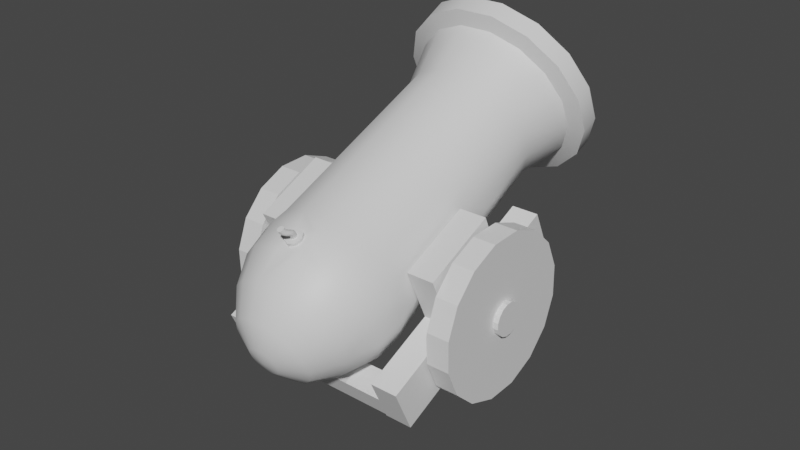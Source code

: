 # Source: Cannon.blend  (saved by Blender 2.90.8; exported with 4.5.12 LTS)
import bpy
from mathutils import Matrix  # noqa: F401  (used for matrix-valued properties, if any)

bpy.ops.wm.read_factory_settings(use_empty=True)
scene = bpy.context.scene
scene.name = 'Scene'

# ---- collections
col_collection = bpy.data.collections.new('Collection'); scene.collection.children.link(col_collection)

# ---- materials (node trees are filled in below, after node groups)
mat_metal = bpy.data.materials.new('Metal')
mat_metal.use_transparent_shadow = False
mat_whick = bpy.data.materials.new('Whick')
mat_whick.use_transparent_shadow = False
mat_wood = bpy.data.materials.new('Wood')
mat_wood.use_transparent_shadow = False

# ---- node groups
ng_auto_smooth = bpy.data.node_groups.new('Auto Smooth', 'GeometryNodeTree')
_s = ng_auto_smooth.interface.new_socket(name='Geometry', in_out='OUTPUT', socket_type='NodeSocketGeometry')
_s = ng_auto_smooth.interface.new_socket(name='Geometry', in_out='INPUT', socket_type='NodeSocketGeometry')
_s = ng_auto_smooth.interface.new_socket(name='Angle', in_out='INPUT', socket_type='NodeSocketFloat')
_s.subtype = 'ANGLE'
_s.min_value = 0.0
_s.max_value = 3.142
ng_auto_smooth.is_modifier = True
_N = ng_auto_smooth.nodes; _L = ng_auto_smooth.links
n0 = _N.new('NodeGroupOutput'); n0.name = 'Group Output'; n0.location = (480, -100)
n1 = _N.new('NodeGroupInput'); n1.name = 'Group Input'; n1.location = (-420, -300)
n2 = _N.new('NodeGroupInput'); n2.name = 'Group Input.001'; n2.location = (-60, -100)
n3 = _N.new('GeometryNodeSetShadeSmooth'); n3.name = 'Set Shade Smooth'; n3.location = (120, -100)
n3.domain = 'EDGE'
n4 = _N.new('GeometryNodeSetShadeSmooth'); n4.name = 'Set Shade Smooth.001'; n4.location = (300, -100)
n5 = _N.new('GeometryNodeInputMeshEdgeAngle'); n5.name = 'Edge Angle'; n5.location = (-420, -220)
n6 = _N.new('GeometryNodeInputEdgeSmooth'); n6.name = 'Is Edge Smooth'; n6.location = (-60, -160)
n7 = _N.new('GeometryNodeInputShadeSmooth'); n7.name = 'Is Face Smooth'; n7.location = (-240, -340)
n8 = _N.new('FunctionNodeBooleanMath'); n8.name = 'Boolean Math'; n8.location = (-60, -220)
n9 = _N.new('FunctionNodeCompare'); n9.name = 'Compare'; n9.location = (-240, -180)
n9.operation = 'LESS_EQUAL'
_L.new(n5.outputs[0], n9.inputs[0])
_L.new(n4.outputs[0], n0.inputs[0])
_L.new(n1.outputs[1], n9.inputs[1])
_L.new(n9.outputs[0], n8.inputs[0])
_L.new(n7.outputs[0], n8.inputs[1])
_L.new(n2.outputs[0], n3.inputs[0])
_L.new(n6.outputs[0], n3.inputs[1])
_L.new(n3.outputs[0], n4.inputs[0])
_L.new(n8.outputs[0], n3.inputs[2])
n0.is_active_output = True

# ---- material node trees
mat_metal.use_nodes = True; mat_metal.node_tree.nodes.clear()
_N = mat_metal.node_tree.nodes; _L = mat_metal.node_tree.links
n0 = _N.new('ShaderNodeBsdfPrincipled'); n0.name = 'Principled BSDF'; n0.location = (10, 300)
n0.distribution = 'GGX'
n0.subsurface_method = 'BURLEY'
n0.inputs[3].default_value = 1.45
n0.inputs[27].default_value = (0.0, 0.0, 0.0, 1.0)
n0.inputs[28].default_value = 1.0
n1 = _N.new('ShaderNodeOutputMaterial'); n1.name = 'Material Output'; n1.location = (300, 300)
_L.new(n0.outputs[0], n1.inputs[0])
n1.is_active_output = True
mat_whick.use_nodes = True; mat_whick.node_tree.nodes.clear()
_N = mat_whick.node_tree.nodes; _L = mat_whick.node_tree.links
n0 = _N.new('ShaderNodeBsdfPrincipled'); n0.name = 'Principled BSDF'; n0.location = (10, 300)
n0.distribution = 'GGX'
n0.subsurface_method = 'BURLEY'
n0.inputs[3].default_value = 1.45
n0.inputs[27].default_value = (0.0, 0.0, 0.0, 1.0)
n0.inputs[28].default_value = 1.0
n1 = _N.new('ShaderNodeOutputMaterial'); n1.name = 'Material Output'; n1.location = (300, 300)
_L.new(n0.outputs[0], n1.inputs[0])
n1.is_active_output = True
mat_wood.use_nodes = True; mat_wood.node_tree.nodes.clear()
_N = mat_wood.node_tree.nodes; _L = mat_wood.node_tree.links
n0 = _N.new('ShaderNodeBsdfPrincipled'); n0.name = 'Principled BSDF'; n0.location = (10, 300)
n0.distribution = 'GGX'
n0.subsurface_method = 'BURLEY'
n0.inputs[3].default_value = 1.45
n0.inputs[27].default_value = (0.0, 0.0, 0.0, 1.0)
n0.inputs[28].default_value = 1.0
n1 = _N.new('ShaderNodeOutputMaterial'); n1.name = 'Material Output'; n1.location = (300, 300)
_L.new(n0.outputs[0], n1.inputs[0])
n1.is_active_output = True

# ---- world
world_world = bpy.data.worlds.new('World'); scene.world = world_world
world_world.use_nodes = True; world_world.node_tree.nodes.clear()
_N = world_world.node_tree.nodes; _L = world_world.node_tree.links
n0 = _N.new('ShaderNodeOutputWorld'); n0.name = 'World Output'; n0.location = (300, 300)
n1 = _N.new('ShaderNodeBackground'); n1.name = 'Background'; n1.location = (10, 300)
n1.inputs[0].default_value = (0.05088, 0.05088, 0.05088, 1.0)
_L.new(n1.outputs[0], n0.inputs[0])
n0.is_active_output = True
world_world.color = (0.05088, 0.05088, 0.05088)
world_world.use_sun_shadow = False
world_world.sun_shadow_jitter_overblur = 0.0

# ---- meshes
me_circle_005 = bpy.data.meshes.new('Circle.005')
me_circle_005.from_pydata([(-0.1957, 3.181, 1.542), (-0.5561, 3.032, 1.542), (-0.832, 2.756, 1.542), (-0.9814, 2.395, 1.542), (-0.9814, 2.005, 1.542), (-0.832, 1.645, 1.542), (-0.5561, 1.369, 1.542), (-0.1957, 1.219, 1.542), (0.1945, 1.219, 1.542), (0.555, 1.369, 1.542), (0.8309, 1.645, 1.542), (0.9802, 2.005, 1.542), (0.9802, 2.395, 1.542), (0.8309, 2.756, 1.542), (0.555, 3.032, 1.542), (0.1945, 3.181, 1.542), (-0.1315, 2.858, 1.956), (-0.3735, 2.758, 1.956), (-0.5587, 2.573, 1.956), (-0.6589, 2.331, 1.956), (-0.6589, 2.069, 1.956), (-0.5587, 1.827, 1.956), (-0.3735, 1.642, 1.956), (-0.1315, 1.542, 1.956), (0.1304, 1.542, 1.956), (0.3723, 1.642, 1.956), (0.5575, 1.827, 1.956), (0.6578, 2.069, 1.956), (0.6578, 2.331, 1.956), (0.5575, 2.573, 1.956), (0.3723, 2.758, 1.956), (0.1304, 2.858, 1.956), (-0.05152, 2.456, 2.153), (-0.1457, 2.417, 2.153), (-0.2177, 2.345, 2.153), (-0.2567, 2.251, 2.153), (-0.2567, 2.149, 2.153), (-0.2177, 2.055, 2.153), (-0.1457, 1.983, 2.153), (-0.05152, 1.944, 2.153), (0.05038, 1.944, 2.153), (0.1445, 1.983, 2.153), (0.2166, 2.055, 2.153), (0.2556, 2.149, 2.153), (0.2556, 2.251, 2.153), (0.2166, 2.345, 2.153), (0.1445, 2.417, 2.153), (0.05038, 2.456, 2.153), (-0.0005707, 2.2, 2.185), (-0.3243, 0.5724, -4.086), (-0.2236, 1.079, -2.912), (-0.2451, 0.9709, 0.58), (-0.2451, 3.429, 0.58), (-0.2236, 3.321, -2.912), (-0.3243, 3.828, -4.086), (0.9215, 3.58, -4.086), (0.6345, 3.151, -2.912), (0.6957, 3.242, 0.58), (-0.9226, 3.58, -4.086), (-0.6356, 3.151, -2.912), (-0.6969, 3.242, 0.58), (0.3232, 0.5724, -4.086), (0.2224, 1.079, -2.912), (0.2439, 0.9709, 0.58), (0.3232, 3.828, -4.086), (0.2224, 3.321, -2.912), (0.2439, 3.429, 0.58), (-1.38, 3.122, -4.086), (-0.951, 2.835, -2.912), (-1.043, 2.896, 0.58), (0.9215, 0.8202, -4.086), (0.6345, 1.25, -2.912), (0.6957, 1.158, 0.58), (-1.628, 2.524, -4.086), (-1.122, 2.423, -2.912), (-1.23, 2.445, 0.58), (1.379, 1.278, -4.086), (0.9499, 1.565, -2.912), (1.042, 1.504, 0.58), (-1.628, 1.876, -4.086), (-1.122, 1.977, -2.912), (-1.23, 1.956, 0.58), (1.627, 1.876, -4.086), (1.121, 1.977, -2.912), (1.229, 1.956, 0.58), (-1.38, 1.278, -4.086), (-0.951, 1.565, -2.912), (-1.043, 1.504, 0.58), (1.627, 2.524, -4.086), (1.121, 2.423, -2.912), (1.229, 2.445, 0.58), (-0.9226, 0.8202, -4.086), (-0.6356, 1.25, -2.912), (-0.6969, 1.158, 0.58), (1.379, 3.122, -4.086), (0.9499, 2.835, -2.912), (1.041, 2.896, 0.58), (-0.2602, 0.8946, -4.086), (-0.2602, 3.506, -4.086), (0.7389, 3.307, -4.086), (-0.7401, 3.307, -4.086), (0.2591, 0.8946, -4.086), (0.2591, 3.506, -4.086), (-1.107, 2.94, -4.086), (0.7389, 1.093, -4.086), (-1.306, 2.46, -4.086), (1.106, 1.461, -4.086), (-1.306, 1.94, -4.086), (1.305, 1.94, -4.086), (-1.107, 1.461, -4.086), (1.305, 2.46, -4.086), (-0.7401, 1.093, -4.086), (1.106, 2.94, -4.086), (-0.2497, 0.9478, -3.835), (-0.2497, 3.452, -3.835), (0.7088, 3.262, -3.835), (-0.7099, 3.262, -3.835), (0.2485, 0.9478, -3.835), (0.2485, 3.452, -3.835), (-1.062, 2.909, -3.835), (0.7088, 1.138, -3.835), (-1.253, 2.449, -3.835), (1.061, 1.491, -3.835), (-1.253, 1.951, -3.835), (1.252, 1.951, -3.835), (-1.062, 1.491, -3.835), (1.252, 2.449, -3.835), (-0.7099, 1.138, -3.835), (1.061, 2.909, -3.835), (-0.2392, 1.0, 0.3458), (-0.2392, 3.4, 0.3458), (0.6791, 3.217, 0.3458), (-0.6802, 3.217, 0.3458), (0.2381, 1.0, 0.3458), (0.2381, 3.4, 0.3458), (-1.018, 2.88, 0.3458), (0.6791, 1.183, 0.3458), (-1.2, 2.439, 0.3458), (1.017, 1.52, 0.3458), (-1.2, 1.961, 0.3458), (1.199, 1.961, 0.3458), (-1.018, 1.52, 0.3458), (1.199, 2.439, 0.3458), (-0.6802, 1.183, 0.3458), (1.017, 2.88, 0.3458), (-0.2364, 1.014, 1.061), (0.6711, 3.205, 1.061), (-0.6722, 3.205, 1.061), (0.2353, 1.014, 1.061), (0.2353, 3.386, 1.061), (-1.006, 2.872, 1.061), (0.6711, 1.195, 1.061), (-1.186, 2.436, 1.061), (1.005, 1.528, 1.061), (-1.186, 1.964, 1.061), (1.185, 1.964, 1.061), (-1.006, 1.528, 1.061), (1.185, 2.436, 1.061), (-0.6722, 1.195, 1.061), (1.005, 2.872, 1.061), (-0.2364, 3.386, 1.061), (-0.3226, 0.5809, -3.774), (-0.3226, 3.819, -3.774), (0.9166, 3.573, -3.774), (-0.9177, 3.573, -3.774), (0.3215, 0.5809, -3.774), (0.3215, 3.819, -3.774), (-1.373, 3.117, -3.774), (0.9166, 0.8274, -3.774), (-1.62, 2.522, -3.774), (1.372, 1.283, -3.774), (-1.62, 1.878, -3.774), (1.619, 1.878, -3.774), (-1.373, 1.283, -3.774), (1.619, 2.522, -3.774), (-0.9177, 0.8274, -3.774), (1.372, 3.117, -3.774), (-0.2716, 0.8377, -3.707), (0.7712, 3.355, -3.707), (-0.7723, 3.355, -3.707), (0.2704, 0.8377, -3.707), (0.2704, 3.563, -3.707), (-1.156, 2.972, -3.707), (0.7712, 1.045, -3.707), (-1.363, 2.471, -3.707), (1.154, 1.428, -3.707), (-1.363, 1.929, -3.707), (1.362, 1.929, -3.707), (-1.156, 1.428, -3.707), (1.362, 2.471, -3.707), (-0.7723, 1.045, -3.707), (1.154, 2.972, -3.707), (-0.2716, 3.563, -3.707), (-0.0005702, 1.219, 1.542), (-0.0005703, 1.542, 1.956), (-0.0005705, 1.944, 2.153), (-0.0005702, 0.5724, -4.086), (-0.0005703, 1.079, -2.912), (-0.0005701, 0.9709, 0.58), (-0.0005703, 0.8946, -4.086), (-0.0005705, 0.9478, -3.835), (-0.0005701, 1.0, 0.3458), (-0.0005701, 1.014, 1.061), (-0.0005702, 0.5809, -3.774), (-0.0005703, 0.8377, -3.707), (0.8845, 2.779, -2.964), (1.043, 2.396, -2.964), (-0.5919, 1.303, -2.964), (-0.8856, 1.596, -2.964), (1.043, 1.98, -2.964), (-1.045, 1.98, -2.964), (0.8845, 1.596, -2.964), (-1.045, 2.396, -2.964), (0.5908, 1.303, -2.964), (-0.8856, 2.779, -2.964), (-0.2082, 3.232, -2.964), (0.2071, 3.232, -2.964), (0.2071, 1.144, -2.964), (-0.5919, 3.073, -2.964), (0.5908, 3.073, -2.964), (-0.0005706, 1.144, -2.964), (-0.2082, 1.144, -2.964), (0.8845, 2.779, 0.7888), (1.043, 2.395, 0.7888), (-0.5919, 1.303, 0.7888), (-0.8856, 1.596, 0.7888), (1.043, 1.98, 0.7888), (-1.045, 1.98, 0.7888), (0.8845, 1.596, 0.7888), (-1.045, 2.395, 0.7888), (0.5908, 1.303, 0.7888), (-0.8856, 2.779, 0.7888), (-0.2082, 3.232, 0.7888), (0.2071, 3.232, 0.7888), (0.2071, 1.144, 0.7888), (-0.5919, 3.073, 0.7888), (0.5908, 3.073, 0.7888), (-0.0005692, 1.144, 0.7888), (-0.2082, 1.144, 0.7888), (0.699, 2.642, 1.032), (0.8247, 2.339, 1.032), (-0.468, 1.475, 1.032), (-0.7002, 1.708, 1.032), (0.8247, 2.011, 1.032), (-0.8258, 2.011, 1.032), (0.699, 1.708, 1.032), (-0.8258, 2.339, 1.032), (0.4669, 1.475, 1.032), (-0.7002, 2.642, 1.032), (-0.1647, 3.0, 1.032), (0.1636, 3.0, 1.032), (0.1636, 1.35, 1.032), (-0.468, 2.875, 1.032), (0.4669, 2.875, 1.032), (-0.0005693, 1.35, 1.032), (-0.1647, 1.35, 1.032), (0.3845, 2.41, 1.356), (0.4537, 2.244, 1.356), (-0.2579, 1.768, 1.356), (-0.3856, 1.896, 1.356), (0.4537, 2.063, 1.356), (-0.4548, 2.063, 1.356), (0.3845, 1.896, 1.356), (-0.4548, 2.244, 1.356), (0.2567, 1.768, 1.356), (-0.3856, 2.41, 1.356), (-0.09092, 2.607, 1.356), (0.08978, 2.607, 1.356), (0.08978, 1.699, 1.356), (-0.2579, 2.538, 1.356), (0.2567, 2.538, 1.356), (-0.0005695, 1.699, 1.356), (-0.09092, 1.699, 1.356), (-0.0005697, 2.126, 1.733), (-0.2408, 3.408, 0.8206), (-0.0005715, 3.429, 0.58), (0.2396, 3.408, 0.8206), (-0.0005714, 3.386, 1.061), (-0.01405, 3.559, 0.7994), (-0.2429, 3.418, 0.7003), (0.1217, 3.429, 0.58), (0.2374, 3.397, 0.9409), (0.1174, 3.386, 1.061), (-0.2386, 3.397, 0.9409), (-0.1228, 3.429, 0.58), (0.2418, 3.418, 0.7003), (-0.1185, 3.386, 1.061), (-0.001146, 3.394, 0.9654), (3.096e-06, 3.421, 0.6758), (0.1448, 3.408, 0.8212), (-0.146, 3.408, 0.82), (-0.103, 3.417, 0.7178), (0.1026, 3.417, 0.7186), (0.1018, 3.398, 0.9234), (-0.1038, 3.398, 0.9226), (3.096e-06, 3.47, 0.6758), (-0.03106, 3.515, 0.7865), (-0.146, 3.457, 0.82), (-0.001176, 3.444, 0.9657), (0.1448, 3.457, 0.8212), (-0.103, 3.466, 0.7178), (0.1026, 3.466, 0.7186), (0.1019, 3.447, 0.9238), (-0.1037, 3.447, 0.9226), (0.007769, 3.517, 0.7725), (0.0258, 3.561, 0.7898), (0.04163, 3.595, 0.8191), (0.04858, 3.625, 0.8529), (0.04635, 3.656, 0.8838), (0.03961, 3.693, 0.9061), (-0.05535, 3.457, 0.8208), (-0.0003545, 3.462, 0.7663), (-0.0005317, 3.452, 0.8756), (0.05443, 3.457, 0.8213), (-0.03923, 3.46, 0.7821), (0.0384, 3.46, 0.7824), (0.03835, 3.453, 0.86), (-0.03928, 3.453, 0.8595), (-0.04169, 3.738, 0.9196), (0.03565, 3.743, 0.915), (-0.03679, 3.733, 0.9969), (0.04055, 3.738, 0.9923), (-0.004038, 3.742, 0.9013), (0.05411, 3.742, 0.9527), (0.002895, 3.735, 1.011), (-0.05526, 3.735, 0.9592), (0.0003736, 3.593, 0.8229), (0.006652, 3.623, 0.8506), (0.005089, 3.654, 0.876), (-0.0006538, 3.692, 0.8942), (0.05976, 3.692, 0.9429), (0.0701, 3.655, 0.9185), (0.07665, 3.623, 0.8841), (0.07444, 3.593, 0.8463), (0.06255, 3.559, 0.8123), (0.0465, 3.515, 0.7906), (-0.04921, 3.685, 0.9544), (-0.03717, 3.647, 0.9408), (-0.02617, 3.615, 0.92), (-0.02102, 3.583, 0.8966), (-0.02378, 3.549, 0.8755), (-0.03265, 3.506, 0.8635), (0.005008, 3.505, 0.8819), (0.01119, 3.548, 0.8983), (0.01016, 3.583, 0.9238), (0.001298, 3.615, 0.9515), (-0.01341, 3.646, 0.9754), (-0.02905, 3.683, 0.9912), (0.04473, 3.506, 0.8696), (0.05219, 3.549, 0.8915), (0.05213, 3.584, 0.9226), (0.04316, 3.615, 0.9549), (0.02784, 3.647, 0.9832), (0.01121, 3.685, 1.003), (-0.0473, 3.51, 0.8243), (-0.0337, 3.553, 0.835), (-0.02431, 3.587, 0.855), (-0.02315, 3.619, 0.8782), (-0.0295, 3.65, 0.8996), (-0.03744, 3.688, 0.9142), (0.048, 3.688, 0.9831), (0.06244, 3.651, 0.9596), (0.07491, 3.619, 0.9276), (0.07953, 3.587, 0.8907), (0.07412, 3.553, 0.8558), (0.06226, 3.511, 0.8316), (-2.08, 1.475, -1.832), (-2.08, 1.961, -1.633), (-2.08, 2.334, -1.264), (-2.08, 2.537, -0.7791), (-2.08, 2.539, -0.2537), (-2.08, 2.34, 0.2325), (-2.08, 1.971, 0.6055), (-2.08, 1.486, 0.8087), (-2.08, 0.9609, 0.811), (-2.08, 0.4747, 0.6121), (-2.08, 0.1016, 0.2422), (-2.08, -0.1016, -0.2422), (-2.08, -0.1039, -0.7675), (-2.08, 0.09505, -1.254), (-2.08, 0.4649, -1.627), (-2.08, 0.9493, -1.83), (-1.701, 1.475, -1.832), (-1.701, 1.961, -1.633), (-1.701, 2.334, -1.264), (-1.701, 2.537, -0.7791), (-1.701, 2.539, -0.2537), (-1.701, 2.34, 0.2325), (-1.701, 1.971, 0.6055), (-1.701, 1.486, 0.8087), (-1.701, 0.9609, 0.811), (-1.701, 0.4747, 0.6121), (-1.701, 0.1016, 0.2422), (-1.701, -0.1016, -0.2422), (-1.701, -0.1039, -0.7675), (-1.701, 0.09505, -1.254), (-1.701, 0.4649, -1.627), (-1.701, 0.9493, -1.83), (-2.08, 1.271, -0.7834), (-2.08, 1.371, -0.7423), (-2.08, 1.448, -0.666), (-2.08, 1.49, -0.566), (-2.08, 1.49, -0.4576), (-2.08, 1.449, -0.3573), (-2.08, 1.373, -0.2803), (-2.08, 1.273, -0.2384), (-2.08, 1.165, -0.2379), (-2.08, 1.064, -0.279), (-2.08, 0.9874, -0.3553), (-2.08, 0.9455, -0.4553), (-2.08, 0.945, -0.5637), (-2.08, 0.9861, -0.664), (-2.08, 1.062, -0.741), (-2.08, 1.162, -0.7829), (-2.17, 1.162, -0.7829), (-2.17, 1.062, -0.741), (-2.17, 0.9861, -0.664), (-2.17, 0.945, -0.5637), (-2.17, 0.9455, -0.4553), (-2.17, 0.9874, -0.3553), (-2.17, 1.064, -0.279), (-2.17, 1.165, -0.2379), (-2.17, 1.273, -0.2384), (-2.17, 1.373, -0.2803), (-2.17, 1.449, -0.3573), (-2.17, 1.49, -0.4576), (-2.17, 1.49, -0.566), (-2.17, 1.448, -0.666), (-2.17, 1.371, -0.7423), (-2.17, 1.271, -0.7834), (-1.211, 0.7567, -2.201), (-1.661, 0.7567, -2.201), (-1.661, 0.7567, 1.479), (-1.211, 0.7567, 1.479), (-1.661, 1.548, -2.201), (-1.211, 1.548, -2.201), (-1.211, 1.548, 1.479), (-1.661, 1.548, 1.479), (-1.211, 0.7567, -1.15), (-1.211, 0.7567, 0.1642), (-1.661, 0.7567, 0.1642), (-1.661, 0.7567, -1.15), (-1.661, 1.548, -1.15), (-1.661, 1.548, 0.1642), (-1.211, 1.548, 0.1642), (-1.211, 1.548, -1.15), (-1.661, 2.542, -1.15), (-1.661, 2.542, 0.1642), (-1.211, 2.542, 0.1642), (-1.211, 2.542, -1.15), (-1.233, 0.7639, 1.035), (-1.22, 0.7639, 1.468), (-1.22, 1.134, 1.468), (-1.233, 1.134, 1.035), (-0.5581, 1.134, 1.035), (-0.5526, 1.134, 1.468), (-0.5526, 0.7639, 1.468), (-0.5581, 0.7639, 1.035), (-0.2419, 1.134, 1.468), (-0.244, 0.7639, 1.035), (-0.244, 0.9976, 1.035), (-0.2419, 0.7639, 1.468), (2.08, 1.475, -1.832), (2.08, 1.961, -1.633), (2.08, 2.334, -1.264), (2.08, 2.537, -0.7791), (2.08, 2.539, -0.2537), (2.08, 2.34, 0.2325), (2.08, 1.971, 0.6055), (2.08, 1.486, 0.8087), (2.08, 0.9609, 0.811), (2.08, 0.4747, 0.6121), (2.08, 0.1016, 0.2422), (2.08, -0.1016, -0.2422), (2.08, -0.1039, -0.7675), (2.08, 0.09505, -1.254), (2.08, 0.4649, -1.627), (2.08, 0.9493, -1.83), (1.701, 1.475, -1.832), (1.701, 1.961, -1.633), (1.701, 2.334, -1.264), (1.701, 2.537, -0.7791), (1.701, 2.539, -0.2537), (1.701, 2.34, 0.2325), (1.701, 1.971, 0.6055), (1.701, 1.486, 0.8087), (1.701, 0.9609, 0.811), (1.701, 0.4747, 0.6121), (1.701, 0.1016, 0.2422), (1.701, -0.1016, -0.2422), (1.701, -0.1039, -0.7675), (1.701, 0.09505, -1.254), (1.701, 0.4649, -1.627), (1.701, 0.9493, -1.83), (2.08, 1.271, -0.7834), (2.08, 1.371, -0.7423), (2.08, 1.448, -0.666), (2.08, 1.49, -0.566), (2.08, 1.49, -0.4576), (2.08, 1.449, -0.3573), (2.08, 1.373, -0.2803), (2.08, 1.273, -0.2384), (2.08, 1.165, -0.2379), (2.08, 1.064, -0.279), (2.08, 0.9874, -0.3553), (2.08, 0.9455, -0.4553), (2.08, 0.945, -0.5637), (2.08, 0.9861, -0.664), (2.08, 1.062, -0.741), (2.08, 1.162, -0.7829), (2.17, 1.162, -0.7829), (2.17, 1.062, -0.741), (2.17, 0.9861, -0.664), (2.17, 0.945, -0.5637), (2.17, 0.9455, -0.4553), (2.17, 0.9874, -0.3553), (2.17, 1.064, -0.279), (2.17, 1.165, -0.2379), (2.17, 1.273, -0.2384), (2.17, 1.373, -0.2803), (2.17, 1.449, -0.3573), (2.17, 1.49, -0.4576), (2.17, 1.49, -0.566), (2.17, 1.448, -0.666), (2.17, 1.371, -0.7423), (2.17, 1.271, -0.7834), (1.211, 0.7567, -2.201), (1.661, 0.7567, -2.201), (1.661, 0.7567, 1.479), (1.211, 0.7567, 1.479), (1.661, 1.548, -2.201), (1.211, 1.548, -2.201), (1.211, 1.548, 1.479), (1.661, 1.548, 1.479), (1.211, 0.7567, -1.15), (1.211, 0.7567, 0.1642), (1.661, 0.7567, 0.1642), (1.661, 0.7567, -1.15), (1.661, 1.548, -1.15), (1.661, 1.548, 0.1642), (1.211, 1.548, 0.1642), (1.211, 1.548, -1.15), (1.661, 2.542, -1.15), (1.661, 2.542, 0.1642), (1.211, 2.542, 0.1642), (1.211, 2.542, -1.15), (2.992e-08, 0.7639, 1.468), (2.992e-08, 1.134, 1.468), (2.992e-08, 0.7639, 1.035), (2.992e-08, 0.9976, 1.035), (1.233, 0.7639, 1.035), (1.22, 0.7639, 1.468), (1.22, 1.134, 1.468), (1.233, 1.134, 1.035), (0.5581, 1.134, 1.035), (0.5526, 1.134, 1.468), (0.5526, 0.7639, 1.468), (0.5581, 0.7639, 1.035), (0.2419, 1.134, 1.468), (0.244, 0.7639, 1.035), (0.244, 0.9976, 1.035), (0.2419, 0.7639, 1.468)], [], [(159, 146, 14, 13), (202, 193, 7, 145), (175, 161, 177, 190), (149, 15, 14, 146), (150, 2, 1, 147), (151, 9, 8, 148), (160, 0, 15, 149, 282, 277, 286), (152, 3, 2, 150), (153, 10, 9, 151), (154, 4, 3, 152), (155, 11, 10, 153), (156, 5, 4, 154), (157, 12, 11, 155), (158, 6, 5, 156), (159, 13, 12, 157), (10, 11, 27, 26), (4, 5, 21, 20), (11, 12, 28, 27), (5, 6, 22, 21), (12, 13, 29, 28), (6, 7, 23, 22), (15, 0, 16, 31), (13, 14, 30, 29), (0, 1, 17, 16), (193, 8, 24, 194), (14, 15, 31, 30), (1, 2, 18, 17), (8, 9, 25, 24), (2, 3, 19, 18), (9, 10, 26, 25), (3, 4, 20, 19), (28, 29, 45, 44), (21, 22, 38, 37), (22, 23, 39, 38), (31, 16, 32, 47), (29, 30, 46, 45), (16, 17, 33, 32), (194, 24, 40, 195), (30, 31, 47, 46), (17, 18, 34, 33), (24, 25, 41, 40), (18, 19, 35, 34), (25, 26, 42, 41), (19, 20, 36, 35), (26, 27, 43, 42), (20, 21, 37, 36), (27, 28, 44, 43), (32, 48, 47), (39, 195, 40, 48), (32, 33, 48), (46, 47, 48), (33, 34, 48), (40, 41, 48), (34, 35, 48), (45, 46, 48), (41, 42, 48), (35, 36, 48), (42, 43, 48), (36, 37, 48), (43, 44, 48), (37, 38, 48), (44, 45, 48), (38, 39, 48), (93, 51, 145, 158), (197, 201, 129, 50), (134, 130, 52, 284, 275, 280, 66), (182, 184, 74, 68), (178, 56, 95, 191), (59, 132, 130, 53), (142, 144, 96, 90), (94, 88, 110, 112), (141, 143, 93, 87), (189, 191, 95, 89), (140, 142, 90, 84), (188, 190, 92, 86), (139, 141, 87, 81), (187, 189, 89, 83), (138, 140, 84, 78), (186, 188, 86, 80), (137, 139, 81, 75), (185, 187, 83, 77), (136, 138, 78, 72), (184, 186, 80, 74), (135, 137, 75, 69), (183, 185, 77, 71), (133, 136, 72, 63), (181, 192, 53, 65), (132, 135, 69, 60), (180, 183, 71, 62), (131, 134, 66, 57), (179, 182, 68, 59), (201, 133, 63, 198), (178, 181, 65, 56), (130, 132, 60, 52), (96, 57, 146, 159), (94, 55, 163, 176), (79, 73, 105, 107), (67, 58, 100, 103), (58, 54, 98, 100), (54, 64, 102, 98), (85, 79, 107, 109), (70, 61, 101, 104), (196, 49, 97, 199), (76, 70, 104, 106), (64, 55, 99, 102), (91, 85, 109, 111), (82, 76, 106, 108), (91, 111, 97, 49), (94, 112, 99, 55), (88, 82, 108, 110), (73, 67, 103, 105), (99, 112, 128, 115), (100, 98, 114, 116), (107, 105, 121, 123), (98, 102, 118, 114), (199, 97, 113, 200), (106, 104, 120, 122), (97, 111, 127, 113), (105, 103, 119, 121), (112, 110, 126, 128), (111, 109, 125, 127), (104, 101, 117, 120), (110, 108, 124, 126), (103, 100, 116, 119), (109, 107, 123, 125), (102, 99, 115, 118), (108, 106, 122, 124), (129, 51, 93, 143), (116, 114, 215, 218), (91, 49, 161, 175), (131, 57, 96, 144), (65, 134, 131, 56), (68, 135, 132, 59), (71, 136, 133, 62), (53, 130, 134, 65), (74, 137, 135, 68), (77, 138, 136, 71), (80, 139, 137, 74), (83, 140, 138, 77), (86, 141, 139, 80), (89, 142, 140, 83), (92, 143, 141, 86), (95, 144, 142, 89), (52, 60, 147, 160, 283, 274, 279), (56, 131, 144, 95), (69, 75, 152, 150), (92, 50, 129, 143), (158, 145, 7, 6), (90, 96, 159, 157), (87, 93, 158, 156), (84, 90, 157, 155), (81, 87, 156, 154), (78, 84, 155, 153), (75, 81, 154, 152), (72, 78, 153, 151), (294, 283, 160, 286), (63, 72, 151, 148), (60, 69, 150, 147), (57, 66, 285, 276, 281, 149, 146), (198, 63, 148, 202), (192, 179, 59, 53), (176, 163, 178, 191), (204, 180, 62, 197), (64, 166, 163, 55), (67, 167, 164, 58), (70, 168, 165, 61), (54, 162, 166, 64), (73, 169, 167, 67), (76, 170, 168, 70), (79, 171, 169, 73), (82, 172, 170, 76), (85, 173, 171, 79), (88, 174, 172, 82), (91, 175, 173, 85), (94, 176, 174, 88), (162, 164, 179, 192), (58, 164, 162, 54), (203, 165, 180, 204), (196, 203, 161, 49), (163, 166, 181, 178), (164, 167, 182, 179), (165, 168, 183, 180), (166, 162, 192, 181), (167, 169, 184, 182), (168, 170, 185, 183), (169, 171, 186, 184), (170, 172, 187, 185), (171, 173, 188, 186), (172, 174, 189, 187), (173, 175, 190, 188), (174, 176, 191, 189), (177, 50, 92, 190), (147, 1, 0, 160), (61, 165, 203, 196), (161, 203, 204, 177), (177, 204, 197, 50), (51, 198, 202, 145), (101, 199, 200, 117), (61, 196, 199, 101), (129, 201, 198, 51), (62, 133, 201, 197), (23, 194, 195, 39), (7, 193, 194, 23), (148, 8, 193, 202), (207, 208, 225, 224), (121, 119, 214, 212), (128, 126, 206, 205), (113, 127, 207, 221), (114, 118, 216, 215), (127, 125, 208, 207), (120, 117, 217, 213), (126, 124, 209, 206), (119, 116, 218, 214), (125, 123, 210, 208), (118, 115, 219, 216), (124, 122, 211, 209), (117, 200, 220, 217), (200, 113, 221, 220), (123, 121, 212, 210), (115, 128, 205, 219), (122, 120, 213, 211), (226, 228, 245, 243), (217, 220, 237, 234), (213, 217, 234, 230), (206, 209, 226, 223), (214, 218, 235, 231), (208, 210, 227, 225), (216, 219, 236, 233), (209, 211, 228, 226), (220, 221, 238, 237), (210, 212, 229, 227), (219, 205, 222, 236), (211, 213, 230, 228), (218, 215, 232, 235), (212, 214, 231, 229), (205, 206, 223, 222), (221, 207, 224, 238), (215, 216, 233, 232), (237, 238, 255, 254), (227, 229, 246, 244), (236, 222, 239, 253), (228, 230, 247, 245), (235, 232, 249, 252), (229, 231, 248, 246), (222, 223, 240, 239), (238, 224, 241, 255), (232, 233, 250, 249), (224, 225, 242, 241), (234, 237, 254, 251), (230, 234, 251, 247), (223, 226, 243, 240), (231, 235, 252, 248), (225, 227, 244, 242), (233, 236, 253, 250), (246, 248, 265, 263), (239, 240, 257, 256), (255, 241, 258, 272), (249, 250, 267, 266), (241, 242, 259, 258), (251, 254, 271, 268), (247, 251, 268, 264), (240, 243, 260, 257), (248, 252, 269, 265), (242, 244, 261, 259), (250, 253, 270, 267), (243, 245, 262, 260), (254, 255, 272, 271), (244, 246, 263, 261), (253, 239, 256, 270), (245, 247, 264, 262), (252, 249, 266, 269), (265, 269, 273), (259, 261, 273), (267, 270, 273), (260, 262, 273), (271, 272, 273), (261, 263, 273), (270, 256, 273), (262, 264, 273), (269, 266, 273), (263, 265, 273), (256, 257, 273), (272, 258, 273), (266, 267, 273), (258, 259, 273), (268, 271, 273), (264, 268, 273), (257, 260, 273), (293, 287, 277, 282), (291, 290, 297, 300), (291, 279, 274, 290), (287, 293, 302, 298), (275, 284, 291, 288), (284, 52, 279, 291), (285, 292, 289, 276), (66, 280, 292, 285), (280, 275, 288, 292), (281, 293, 282, 149), (276, 289, 293, 281), (288, 291, 300, 295), (287, 294, 286, 277), (290, 294, 303, 297), (290, 274, 283, 294), (323, 319, 322, 318, 325, 320, 324, 321), (299, 313, 316, 302), (300, 314, 311, 295), (302, 316, 312, 298), (293, 289, 299, 302), (292, 288, 295, 301), (294, 287, 298, 303), (289, 292, 301, 299), (303, 317, 310, 297), (301, 315, 313, 299), (297, 310, 314, 300), (298, 312, 317, 303), (316, 313, 365, 348), (349, 364, 363, 350), (352, 361, 360, 353), (354, 341, 340, 355), (348, 365, 364, 349), (350, 363, 362, 351), (351, 362, 361, 352), (310, 317, 341, 354), (309, 329, 322, 319), (330, 309, 319, 323), (336, 347, 320, 325), (347, 353, 324, 320), (329, 359, 318, 322), (360, 330, 323, 321), (359, 336, 325, 318), (353, 360, 321, 324), (295, 311, 315, 301), (355, 340, 339, 356), (356, 339, 338, 357), (357, 338, 337, 358), (358, 337, 336, 359), (313, 315, 335, 365), (365, 335, 334, 364), (364, 334, 333, 363), (363, 333, 332, 362), (362, 332, 331, 361), (361, 331, 330, 360), (314, 310, 354, 296), (296, 354, 355, 278), (278, 355, 356, 326), (326, 356, 357, 327), (327, 357, 358, 328), (328, 358, 359, 329), (312, 316, 348, 342), (342, 348, 349, 343), (343, 349, 350, 344), (344, 350, 351, 345), (345, 351, 352, 346), (346, 352, 353, 347), (317, 312, 342, 341), (341, 342, 343, 340), (340, 343, 344, 339), (339, 344, 345, 338), (338, 345, 346, 337), (337, 346, 347, 336), (315, 311, 304, 335), (335, 304, 305, 334), (334, 305, 306, 333), (333, 306, 307, 332), (332, 307, 308, 331), (331, 308, 309, 330), (311, 314, 296, 304), (304, 296, 278, 305), (305, 278, 326, 306), (306, 326, 327, 307), (307, 327, 328, 308), (308, 328, 329, 309), (372, 388, 387, 371), (380, 396, 395, 379), (373, 389, 388, 372), (381, 397, 396, 380), (374, 390, 389, 373), (367, 383, 382, 366), (366, 382, 397, 381), (375, 391, 390, 374), (368, 384, 383, 367), (376, 392, 391, 375), (369, 385, 384, 368), (377, 393, 392, 376), (370, 386, 385, 369), (378, 394, 393, 377), (371, 387, 386, 370), (379, 395, 394, 378), (371, 403, 404, 372), (379, 411, 412, 380), (372, 404, 405, 373), (380, 412, 413, 381), (373, 405, 406, 374), (366, 398, 399, 367), (381, 413, 398, 366), (374, 406, 407, 375), (367, 399, 400, 368), (375, 407, 408, 376), (368, 400, 401, 369), (376, 408, 409, 377), (369, 401, 402, 370), (377, 409, 410, 378), (370, 402, 403, 371), (378, 410, 411, 379), (406, 421, 420, 407), (413, 414, 429, 398), (398, 429, 428, 399), (405, 422, 421, 406), (412, 415, 414, 413), (404, 423, 422, 405), (411, 416, 415, 412), (403, 424, 423, 404), (410, 417, 416, 411), (402, 425, 424, 403), (409, 418, 417, 410), (401, 426, 425, 402), (408, 419, 418, 409), (400, 427, 426, 401), (407, 420, 419, 408), (383, 384, 385, 386, 387, 388, 389, 390, 391, 392, 393, 394, 395, 396, 397, 382), (399, 428, 427, 400), (429, 414, 415, 416, 417, 418, 419, 420, 421, 422, 423, 424, 425, 426, 427, 428), (433, 436, 437, 432), (444, 439, 438, 445), (445, 438, 430, 435), (432, 437, 443, 440), (439, 433, 432, 440), (443, 437, 436, 444), (431, 441, 442, 434), (441, 440, 443, 442), (444, 436, 433, 439), (434, 442, 445, 435), (443, 444, 448, 447), (430, 438, 441, 431), (438, 439, 440, 441), (446, 447, 448, 449), (444, 445, 449, 448), (442, 443, 447, 446), (445, 442, 446, 449), (454, 453, 452, 455), (455, 452, 451, 456), (457, 450, 453, 454), (451, 452, 453, 450), (456, 451, 450, 457), (461, 456, 457, 459), (459, 457, 454, 460), (458, 455, 456, 461), (460, 454, 455, 458), (549, 460, 458, 547), (547, 458, 461, 546), (548, 459, 460, 549), (546, 461, 459, 548), (431, 434, 435, 430), (468, 467, 483, 484), (476, 475, 491, 492), (469, 468, 484, 485), (477, 476, 492, 493), (470, 469, 485, 486), (463, 462, 478, 479), (462, 477, 493, 478), (471, 470, 486, 487), (464, 463, 479, 480), (472, 471, 487, 488), (465, 464, 480, 481), (473, 472, 488, 489), (466, 465, 481, 482), (474, 473, 489, 490), (467, 466, 482, 483), (475, 474, 490, 491), (467, 468, 500, 499), (475, 476, 508, 507), (468, 469, 501, 500), (476, 477, 509, 508), (469, 470, 502, 501), (462, 463, 495, 494), (477, 462, 494, 509), (470, 471, 503, 502), (463, 464, 496, 495), (471, 472, 504, 503), (464, 465, 497, 496), (472, 473, 505, 504), (465, 466, 498, 497), (473, 474, 506, 505), (466, 467, 499, 498), (474, 475, 507, 506), (502, 503, 516, 517), (509, 494, 525, 510), (494, 495, 524, 525), (501, 502, 517, 518), (508, 509, 510, 511), (500, 501, 518, 519), (507, 508, 511, 512), (499, 500, 519, 520), (506, 507, 512, 513), (498, 499, 520, 521), (505, 506, 513, 514), (497, 498, 521, 522), (504, 505, 514, 515), (496, 497, 522, 523), (503, 504, 515, 516), (479, 478, 493, 492, 491, 490, 489, 488, 487, 486, 485, 484, 483, 482, 481, 480), (495, 496, 523, 524), (525, 524, 523, 522, 521, 520, 519, 518, 517, 516, 515, 514, 513, 512, 511, 510), (529, 528, 533, 532), (540, 541, 534, 535), (541, 531, 526, 534), (528, 536, 539, 533), (535, 536, 528, 529), (539, 540, 532, 533), (527, 530, 538, 537), (537, 538, 539, 536), (540, 535, 529, 532), (530, 531, 541, 538), (539, 543, 544, 540), (526, 527, 537, 534), (534, 537, 536, 535), (542, 545, 544, 543), (540, 544, 545, 541), (538, 542, 543, 539), (541, 545, 542, 538), (554, 555, 552, 553), (555, 556, 551, 552), (557, 554, 553, 550), (551, 550, 553, 552), (556, 557, 550, 551), (561, 559, 557, 556), (559, 560, 554, 557), (558, 561, 556, 555), (560, 558, 555, 554), (549, 547, 558, 560), (547, 546, 561, 558), (548, 549, 560, 559), (546, 548, 559, 561), (527, 526, 531, 530)])
me_circle_005.polygons.foreach_set('use_smooth', [1, 1, 1, 1, 1, 1, 1, 1, 1, 1, 1, 1, 1, 1, 1, 1, 1, 1, 1, 1, 1, 1, 1, 1, 1, 1, 1, 1, 1, 1, 1, 1, 1, 1, 1, 1, 1, 1, 1, 1, 1, 1, 1, 1, 1, 1, 1, 1, 1, 1, 1, 1, 1, 1, 1, 1, 1, 1, 1, 1, 1, 1, 1, 1, 1, 1, 1, 1, 1, 1, 1, 1, 1, 1, 1, 1, 1, 1, 1, 1, 1, 1, 1, 1, 1, 1, 1, 1, 1, 1, 1, 1, 1, 1, 1, 1, 1, 1, 1, 1, 1, 1, 1, 1, 1, 1, 1, 1, 1, 1, 1, 1, 1, 1, 1, 1, 1, 1, 1, 1, 1, 1, 1, 1, 1, 1, 1, 1, 1, 1, 1, 1, 1, 1, 1, 1, 1, 1, 1, 1, 1, 1, 1, 1, 1, 1, 1, 1, 1, 1, 1, 1, 1, 1, 1, 1, 1, 1, 1, 1, 1, 1, 1, 1, 1, 1, 1, 1, 1, 1, 1, 1, 1, 1, 1, 1, 1, 1, 1, 1, 1, 1, 1, 1, 1, 1, 1, 1, 1, 1, 1, 1, 1, 1, 1, 1, 1, 1, 1, 1, 1, 1, 1, 1, 1, 1, 1, 1, 1, 1, 1, 1, 1, 1, 1, 1, 1, 1, 1, 1, 1, 1, 1, 1, 1, 1, 1, 1, 1, 1, 1, 1, 1, 1, 1, 1, 1, 1, 1, 1, 1, 1, 1, 1, 1, 1, 1, 1, 1, 1, 1, 1, 1, 1, 1, 1, 1, 1, 1, 1, 1, 1, 1, 1, 1, 1, 1, 1, 1, 1, 1, 1, 1, 1, 1, 1, 1, 1, 1, 1, 1, 1, 1, 1, 1, 1, 1, 1, 1, 1, 1, 1, 1, 1, 1, 1, 1, 1, 1, 1, 1, 1, 1, 1, 1, 1, 1, 1, 1, 1, 1, 1, 1, 1, 1, 1, 1, 1, 1, 1, 1, 1, 1, 1, 1, 1, 1, 1, 1, 1, 1, 1, 1, 1, 1, 1, 1, 1, 1, 1, 1, 1, 1, 1, 1, 1, 1, 1, 1, 1, 1, 1, 1, 1, 1, 1, 1, 1, 1, 1, 1, 1, 1, 1, 1, 1, 1, 1, 1, 1, 1, 1, 0, 0, 0, 0, 0, 0, 0, 0, 0, 0, 0, 0, 0, 0, 0, 0, 0, 0, 0, 0, 0, 0, 0, 0, 0, 0, 0, 0, 0, 0, 0, 0, 0, 0, 0, 0, 0, 0, 0, 0, 0, 0, 0, 0, 0, 0, 0, 0, 0, 0, 0, 0, 0, 0, 0, 0, 0, 0, 0, 0, 0, 0, 0, 0, 0, 0, 0, 0, 0, 0, 0, 0, 0, 0, 0, 0, 0, 0, 0, 0, 0, 0, 0, 0, 0, 0, 0, 0, 0, 0, 0, 0, 0, 0, 0, 0, 0, 0, 0, 0, 0, 0, 0, 0, 0, 0, 0, 0, 0, 0, 0, 0, 0, 0, 0, 0, 0, 0, 0, 0, 0, 0, 0, 0, 0, 0, 0, 0, 0, 0, 0, 0, 0, 0, 0, 0, 0, 0, 0, 0, 0, 0, 0, 0, 0, 0, 0, 0, 0, 0, 0, 0, 0, 0, 0, 0, 0, 0, 0, 0, 0, 0])
me_circle_005.polygons.foreach_set('material_index', [0, 0, 0, 0, 0, 0, 0, 0, 0, 0, 0, 0, 0, 0, 0, 0, 0, 0, 0, 0, 0, 0, 0, 0, 0, 0, 0, 0, 0, 0, 0, 0, 0, 0, 0, 0, 0, 0, 0, 0, 0, 0, 0, 0, 0, 0, 0, 0, 0, 0, 0, 0, 0, 0, 0, 0, 0, 0, 0, 0, 0, 0, 0, 0, 0, 0, 0, 0, 0, 0, 0, 0, 0, 0, 0, 0, 0, 0, 0, 0, 0, 0, 0, 0, 0, 0, 0, 0, 0, 0, 0, 0, 0, 0, 0, 0, 0, 0, 0, 0, 0, 0, 0, 0, 0, 0, 0, 0, 0, 0, 0, 0, 0, 0, 0, 0, 0, 0, 0, 0, 0, 0, 0, 0, 0, 0, 0, 0, 0, 0, 0, 0, 0, 0, 0, 0, 0, 0, 0, 0, 0, 0, 0, 0, 0, 0, 0, 0, 0, 0, 0, 0, 0, 0, 0, 0, 0, 0, 0, 0, 0, 0, 0, 0, 0, 0, 0, 0, 0, 0, 0, 0, 0, 0, 0, 0, 0, 0, 0, 0, 0, 0, 0, 0, 0, 0, 0, 0, 0, 0, 0, 0, 0, 0, 0, 0, 0, 0, 0, 0, 0, 0, 0, 0, 0, 0, 0, 0, 0, 0, 0, 0, 0, 0, 0, 0, 0, 0, 0, 0, 0, 0, 0, 0, 0, 0, 0, 0, 0, 0, 0, 0, 0, 0, 0, 0, 0, 0, 0, 0, 0, 0, 0, 0, 0, 0, 0, 0, 0, 0, 0, 0, 0, 0, 0, 0, 0, 0, 0, 0, 0, 0, 0, 0, 0, 0, 0, 0, 0, 0, 0, 0, 0, 0, 0, 0, 0, 0, 0, 0, 0, 0, 0, 0, 0, 0, 0, 0, 0, 0, 0, 0, 0, 0, 0, 0, 0, 0, 0, 0, 0, 0, 0, 1, 0, 0, 0, 0, 0, 0, 0, 0, 0, 0, 0, 1, 1, 1, 1, 1, 1, 1, 1, 1, 1, 1, 1, 1, 1, 1, 1, 0, 1, 1, 1, 1, 1, 1, 1, 1, 1, 1, 1, 1, 1, 1, 1, 1, 1, 1, 1, 1, 1, 1, 1, 1, 1, 1, 1, 1, 1, 1, 1, 1, 1, 1, 1, 1, 1, 1, 1, 1, 2, 2, 2, 2, 2, 2, 2, 2, 2, 2, 2, 2, 2, 2, 2, 2, 2, 2, 2, 2, 2, 2, 2, 2, 2, 2, 2, 2, 2, 2, 2, 2, 0, 0, 0, 0, 0, 0, 0, 0, 0, 0, 0, 0, 0, 0, 0, 2, 0, 0, 2, 2, 2, 2, 2, 2, 2, 2, 2, 2, 2, 2, 2, 2, 2, 2, 2, 2, 2, 2, 2, 2, 2, 2, 2, 2, 2, 2, 2, 2, 2, 2, 2, 2, 2, 2, 2, 2, 2, 2, 2, 2, 2, 2, 2, 2, 2, 2, 2, 2, 2, 2, 2, 2, 2, 2, 2, 2, 2, 2, 2, 2, 2, 0, 0, 0, 0, 0, 0, 0, 0, 0, 0, 0, 0, 0, 0, 0, 2, 0, 0, 2, 2, 2, 2, 2, 2, 2, 2, 2, 2, 2, 2, 2, 2, 2, 2, 2, 2, 2, 2, 2, 2, 2, 2, 2, 2, 2, 2, 2, 2, 2])
_k = set([(49, 91), (49, 196), (54, 58), (54, 64), (55, 64), (55, 94), (58, 67), (61, 70), (61, 196), (67, 73), (70, 76), (73, 79), (76, 82), (79, 85), (82, 88), (85, 91), (88, 94), (97, 111), (97, 199), (98, 100), (98, 102), (99, 102), (99, 112), (100, 103), (101, 104), (101, 199), (103, 105), (104, 106), (105, 107), (106, 108), (107, 109), (108, 110), (109, 111), (110, 112), (113, 127), (113, 200), (114, 116), (114, 118), (115, 118), (115, 128), (116, 119), (117, 120), (117, 200), (119, 121), (120, 122), (121, 123), (122, 124), (123, 125), (124, 126), (125, 127), (126, 128), (161, 175), (161, 203), (162, 164), (162, 166), (163, 166), (163, 176), (164, 167), (165, 168), (165, 203), (167, 169), (168, 170), (169, 171), (170, 172), (171, 173), (172, 174), (173, 175), (174, 176), (177, 190), (177, 204), (178, 181), (178, 191), (179, 182), (179, 192), (180, 183), (180, 204), (181, 192), (182, 184), (183, 185), (184, 186), (185, 187), (186, 188), (187, 189), (188, 190), (189, 191)])
me_circle_005.attributes.new('sharp_edge', 'BOOLEAN', 'EDGE').data.foreach_set('value', [ (min(e.vertices), max(e.vertices)) in _k for e in me_circle_005.edges])
_uv = me_circle_005.uv_layers.new(name='UVMap')
_uv.uv.foreach_set('vector', [0.9372, 0.01463, 0.9367, 0.01463, 0.9365, 0.01538, 0.9369, 0.01538, 0.9356, 0.01463, 0.9356, 0.01538, 0.9353, 0.01538, 0.9353, 0.01463, 0.9342, 0.009949, 0.9351, 0.009562, 0.9352, 0.009965, 0.9344, 0.01029, 0.936, 0.01463, 0.9359, 0.01538, 0.9365, 0.01538, 0.9367, 0.01463, 0.9368, 0.01463, 0.9366, 0.01538, 0.937, 0.01538, 0.9373, 0.01463, 0.9367, 0.01463, 0.9365, 0.01538, 0.9359, 0.01538, 0.936, 0.01463, 0.9353, 0.01463, 0.9353, 0.01538, 0.9359, 0.01538, 0.936, 0.01463, 0.9358, 0.01463, 0.9356, 0.01463, 0.9354, 0.01463, 0.9361, 0.01463, 0.936, 0.01538, 0.9366, 0.01538, 0.9368, 0.01463, 0.9347, 0.01463, 0.9348, 0.01538, 0.9344, 0.01538, 0.9341, 0.01463, 0.9353, 0.01463, 0.9354, 0.01538, 0.936, 0.01538, 0.9361, 0.01463, 0.9353, 0.01463, 0.9354, 0.01538, 0.9348, 0.01538, 0.9347, 0.01463, 0.9347, 0.01463, 0.9348, 0.01538, 0.9354, 0.01538, 0.9353, 0.01463, 0.9361, 0.01463, 0.936, 0.01538, 0.9354, 0.01538, 0.9353, 0.01463, 0.9346, 0.01463, 0.9348, 0.01538, 0.9343, 0.01538, 0.9341, 0.01463, 0.9368, 0.01463, 0.9366, 0.01538, 0.936, 0.01538, 0.9361, 0.01463, 0.9348, 0.01538, 0.9354, 0.01538, 0.9355, 0.01603, 0.9351, 0.01603, 0.9354, 0.01538, 0.9348, 0.01538, 0.9351, 0.01603, 0.9355, 0.01603, 0.9354, 0.01538, 0.936, 0.01538, 0.9359, 0.01603, 0.9355, 0.01603, 0.9343, 0.01123, 0.9348, 0.0108, 0.935, 0.01123, 0.9348, 0.01152, 0.936, 0.01538, 0.9366, 0.01538, 0.9363, 0.01603, 0.9359, 0.01603, 0.9348, 0.01538, 0.9353, 0.01538, 0.9354, 0.01603, 0.935, 0.01603, 0.9359, 0.01538, 0.9353, 0.01538, 0.9354, 0.01603, 0.9358, 0.01603, 0.9369, 0.01297, 0.9365, 0.0134, 0.9362, 0.01297, 0.9365, 0.01268, 0.9353, 0.01538, 0.9348, 0.01538, 0.935, 0.01603, 0.9354, 0.01603, 0.9356, 0.01538, 0.9359, 0.01538, 0.9358, 0.01603, 0.9356, 0.01603, 0.9365, 0.01538, 0.9359, 0.01538, 0.9358, 0.01603, 0.9362, 0.01603, 0.9348, 0.0134, 0.9343, 0.01297, 0.9348, 0.01268, 0.935, 0.01297, 0.9359, 0.01538, 0.9365, 0.01538, 0.9362, 0.01603, 0.9358, 0.01603, 0.9366, 0.01538, 0.936, 0.01538, 0.9359, 0.01603, 0.9363, 0.01603, 0.9365, 0.0108, 0.9369, 0.01123, 0.9365, 0.01152, 0.9362, 0.01123, 0.936, 0.01538, 0.9354, 0.01538, 0.9355, 0.01603, 0.9359, 0.01603, 0.9367, 0.01231, 0.9365, 0.01268, 0.936, 0.01233, 0.936, 0.01218, 0.9348, 0.01152, 0.935, 0.01123, 0.9354, 0.01176, 0.9353, 0.01187, 0.935, 0.01123, 0.9354, 0.01107, 0.9355, 0.0117, 0.9354, 0.01176, 0.9358, 0.01313, 0.9354, 0.01313, 0.9355, 0.0125, 0.9357, 0.0125, 0.9365, 0.01268, 0.9362, 0.01297, 0.9359, 0.01244, 0.936, 0.01233, 0.9354, 0.01313, 0.935, 0.01297, 0.9354, 0.01244, 0.9355, 0.0125, 0.9356, 0.01107, 0.9358, 0.01107, 0.9357, 0.0117, 0.9356, 0.0117, 0.9362, 0.01297, 0.9358, 0.01313, 0.9357, 0.0125, 0.9359, 0.01244, 0.935, 0.01297, 0.9348, 0.01268, 0.9353, 0.01233, 0.9354, 0.01244, 0.9358, 0.01107, 0.9362, 0.01123, 0.9359, 0.01176, 0.9357, 0.0117, 0.9348, 0.01268, 0.9346, 0.01231, 0.9352, 0.01218, 0.9353, 0.01233, 0.9362, 0.01123, 0.9365, 0.01152, 0.936, 0.01187, 0.9359, 0.01176, 0.9346, 0.01231, 0.9346, 0.01189, 0.9352, 0.01202, 0.9352, 0.01218, 0.9365, 0.01152, 0.9367, 0.01189, 0.936, 0.01202, 0.936, 0.01187, 0.9346, 0.01189, 0.9348, 0.01152, 0.9353, 0.01187, 0.9352, 0.01202, 0.9367, 0.01189, 0.9367, 0.01231, 0.936, 0.01218, 0.936, 0.01202, 0.9355, 0.0125, 0.9356, 0.0121, 0.9357, 0.0125, 0.9355, 0.0117, 0.9356, 0.0117, 0.9357, 0.0117, 0.9356, 0.0121, 0.9355, 0.0125, 0.9354, 0.01244, 0.9356, 0.0121, 0.9359, 0.01244, 0.9357, 0.0125, 0.9356, 0.0121, 0.9354, 0.01244, 0.9353, 0.01233, 0.9356, 0.0121, 0.9357, 0.0117, 0.9359, 0.01176, 0.9356, 0.0121, 0.9353, 0.01233, 0.9352, 0.01218, 0.9356, 0.0121, 0.936, 0.01233, 0.9359, 0.01244, 0.9356, 0.0121, 0.9359, 0.01176, 0.936, 0.01187, 0.9356, 0.0121, 0.9352, 0.01218, 0.9352, 0.01202, 0.9356, 0.0121, 0.936, 0.01187, 0.936, 0.01202, 0.9356, 0.0121, 0.9352, 0.01202, 0.9353, 0.01187, 0.9356, 0.0121, 0.936, 0.01202, 0.936, 0.01218, 0.9356, 0.0121, 0.9353, 0.01187, 0.9354, 0.01176, 0.9356, 0.0121, 0.936, 0.01218, 0.936, 0.01233, 0.9356, 0.0121, 0.9354, 0.01176, 0.9355, 0.0117, 0.9356, 0.0121, 0.9345, 0.01388, 0.9352, 0.01388, 0.9353, 0.01463, 0.9346, 0.01463, 0.9356, 0.008404, 0.9356, 0.01351, 0.9353, 0.01351, 0.9353, 0.008404, 0.936, 0.01351, 0.9353, 0.01351, 0.9352, 0.01388, 0.9354, 0.01388, 0.9356, 0.01388, 0.9358, 0.01388, 0.936, 0.01388, 0.9369, 0.007158, 0.9361, 0.007158, 0.9361, 0.008404, 0.9367, 0.008404, 0.9368, 0.007158, 0.9366, 0.008404, 0.9371, 0.008404, 0.9374, 0.007158, 0.9346, 0.008404, 0.9346, 0.01351, 0.9353, 0.01351, 0.9353, 0.008404, 0.9361, 0.01351, 0.9368, 0.01351, 0.9368, 0.01388, 0.9361, 0.01388, 0.9378, 0.01354, 0.9382, 0.01261, 0.9377, 0.01251, 0.9374, 0.01326, 0.9346, 0.01351, 0.9341, 0.01351, 0.9341, 0.01388, 0.9346, 0.01388, 0.9361, 0.007158, 0.9369, 0.007158, 0.9367, 0.008404, 0.9361, 0.008404, 0.9353, 0.01351, 0.9361, 0.01351, 0.9361, 0.01388, 0.9353, 0.01388, 0.9338, 0.007158, 0.9344, 0.007158, 0.9346, 0.008404, 0.9341, 0.008404, 0.9353, 0.01351, 0.9346, 0.01351, 0.9346, 0.01388, 0.9353, 0.01388, 0.9353, 0.007158, 0.9361, 0.007158, 0.9361, 0.008404, 0.9354, 0.008404, 0.9346, 0.01351, 0.9353, 0.01351, 0.9353, 0.01388, 0.9346, 0.01388, 0.9353, 0.007158, 0.9345, 0.007158, 0.9347, 0.008404, 0.9354, 0.008404, 0.9361, 0.01351, 0.9353, 0.01351, 0.9353, 0.01388, 0.9361, 0.01388, 0.9345, 0.007158, 0.9353, 0.007158, 0.9354, 0.008404, 0.9347, 0.008404, 0.9341, 0.01351, 0.9346, 0.01351, 0.9346, 0.01388, 0.9341, 0.01388, 0.9361, 0.007158, 0.9353, 0.007158, 0.9354, 0.008404, 0.9361, 0.008404, 0.9368, 0.01351, 0.9361, 0.01351, 0.9361, 0.01388, 0.9368, 0.01388, 0.9339, 0.007158, 0.9345, 0.007158, 0.9347, 0.008404, 0.9342, 0.008404, 0.936, 0.01351, 0.9367, 0.01351, 0.9367, 0.01388, 0.936, 0.01388, 0.9361, 0.007158, 0.9352, 0.007158, 0.9353, 0.008404, 0.936, 0.008404, 0.9346, 0.01351, 0.934, 0.01351, 0.934, 0.01388, 0.9345, 0.01388, 0.9361, 0.007158, 0.9368, 0.007158, 0.9366, 0.008404, 0.936, 0.008404, 0.9367, 0.01351, 0.936, 0.01351, 0.936, 0.01388, 0.9367, 0.01388, 0.9344, 0.007158, 0.9338, 0.007158, 0.9341, 0.008404, 0.9346, 0.008404, 0.9356, 0.01351, 0.936, 0.01351, 0.936, 0.01388, 0.9356, 0.01388, 0.9368, 0.007158, 0.9361, 0.007158, 0.936, 0.008404, 0.9366, 0.008404, 0.9353, 0.01351, 0.9346, 0.01351, 0.9345, 0.01388, 0.9352, 0.01388, 0.9373, 0.01388, 0.9367, 0.01388, 0.9367, 0.01463, 0.9372, 0.01463, 0.9378, 0.006564, 0.9371, 0.006564, 0.9371, 0.007054, 0.9378, 0.007054, 0.9331, 0.01159, 0.9331, 0.01261, 0.9336, 0.01251, 0.9336, 0.01169, 0.9335, 0.01354, 0.9342, 0.01426, 0.9345, 0.01383, 0.9339, 0.01326, 0.9342, 0.01426, 0.9351, 0.01465, 0.9352, 0.01415, 0.9345, 0.01383, 0.9351, 0.01465, 0.9361, 0.01465, 0.936, 0.01415, 0.9352, 0.01415, 0.9335, 0.01065, 0.9331, 0.01159, 0.9336, 0.01169, 0.9339, 0.01094, 0.9371, 0.009937, 0.9361, 0.009549, 0.936, 0.01005, 0.9368, 0.01037, 0.9356, 0.009549, 0.9351, 0.009549, 0.9352, 0.01005, 0.9356, 0.01005, 0.9378, 0.01065, 0.9371, 0.009937, 0.9368, 0.01037, 0.9374, 0.01094, 0.9361, 0.01465, 0.9371, 0.01426, 0.9368, 0.01383, 0.936, 0.01415, 0.9342, 0.009937, 0.9335, 0.01065, 0.9339, 0.01094, 0.9345, 0.01037, 0.9382, 0.01159, 0.9378, 0.01065, 0.9374, 0.01094, 0.9377, 0.01169, 0.9342, 0.009937, 0.9345, 0.01037, 0.9352, 0.01005, 0.9351, 0.009549, 0.9378, 0.01354, 0.9374, 0.01326, 0.9368, 0.01383, 0.9371, 0.01426, 0.9382, 0.01261, 0.9382, 0.01159, 0.9377, 0.01169, 0.9377, 0.01251, 0.9331, 0.01261, 0.9335, 0.01354, 0.9339, 0.01326, 0.9336, 0.01251, 0.9368, 0.006564, 0.9374, 0.006564, 0.9373, 0.006957, 0.9367, 0.006957, 0.9345, 0.006564, 0.9352, 0.006564, 0.9352, 0.006957, 0.9345, 0.006957, 0.9353, 0.006564, 0.9361, 0.006564, 0.9361, 0.006957, 0.9353, 0.006957, 0.9352, 0.006564, 0.936, 0.006564, 0.936, 0.006957, 0.9352, 0.006957, 0.9356, 0.006564, 0.9352, 0.006564, 0.9352, 0.006957, 0.9356, 0.006957, 0.9346, 0.006564, 0.934, 0.006564, 0.9341, 0.006957, 0.9346, 0.006957, 0.9352, 0.006564, 0.9345, 0.006564, 0.9345, 0.006957, 0.9352, 0.006957, 0.9361, 0.006564, 0.9369, 0.006564, 0.9368, 0.006957, 0.9361, 0.006957, 0.9369, 0.006564, 0.9361, 0.006564, 0.9361, 0.006957, 0.9368, 0.006957, 0.9345, 0.006564, 0.9339, 0.006564, 0.934, 0.006957, 0.9345, 0.006957, 0.9368, 0.006564, 0.936, 0.006564, 0.936, 0.006957, 0.9367, 0.006957, 0.9361, 0.006564, 0.9353, 0.006564, 0.9353, 0.006957, 0.9361, 0.006957, 0.9339, 0.006564, 0.9345, 0.006564, 0.9345, 0.006957, 0.934, 0.006957, 0.9346, 0.006564, 0.9353, 0.006564, 0.9353, 0.006957, 0.9346, 0.006957, 0.936, 0.006564, 0.9368, 0.006564, 0.9367, 0.006957, 0.936, 0.006957, 0.9353, 0.006564, 0.9346, 0.006564, 0.9346, 0.006957, 0.9353, 0.006957, 0.9353, 0.01351, 0.9352, 0.01388, 0.9345, 0.01388, 0.9346, 0.01351, 0.9345, 0.006957, 0.9352, 0.006957, 0.9353, 0.008322, 0.9347, 0.008322, 0.9342, 0.006564, 0.9351, 0.006564, 0.9351, 0.007054, 0.9342, 0.007054, 0.9367, 0.01351, 0.9367, 0.01388, 0.9373, 0.01388, 0.9372, 0.01351, 0.936, 0.008404, 0.936, 0.01351, 0.9367, 0.01351, 0.9366, 0.008404, 0.9341, 0.008404, 0.934, 0.01351, 0.9346, 0.01351, 0.9346, 0.008404, 0.9366, 0.008404, 0.9367, 0.01351, 0.936, 0.01351, 0.936, 0.008404, 0.9353, 0.008404, 0.9353, 0.01351, 0.936, 0.01351, 0.936, 0.008404, 0.9361, 0.008404, 0.9361, 0.01351, 0.9368, 0.01351, 0.9367, 0.008404, 0.9347, 0.008404, 0.9346, 0.01351, 0.9341, 0.01351, 0.9342, 0.008404, 0.9354, 0.008404, 0.9353, 0.01351, 0.9361, 0.01351, 0.9361, 0.008404, 0.9354, 0.008404, 0.9353, 0.01351, 0.9346, 0.01351, 0.9347, 0.008404, 0.9347, 0.008404, 0.9346, 0.01351, 0.9353, 0.01351, 0.9354, 0.008404, 0.9361, 0.008404, 0.9361, 0.01351, 0.9353, 0.01351, 0.9354, 0.008404, 0.9342, 0.008404, 0.9341, 0.01351, 0.9346, 0.01351, 0.9347, 0.008404, 0.9367, 0.008404, 0.9368, 0.01351, 0.9361, 0.01351, 0.9361, 0.008404, 0.9352, 0.01388, 0.9345, 0.01388, 0.9346, 0.01463, 0.9353, 0.01463, 0.9353, 0.01444, 0.9353, 0.01425, 0.9352, 0.01406, 0.9366, 0.008404, 0.9367, 0.01351, 0.9372, 0.01351, 0.9371, 0.008404, 0.9368, 0.01388, 0.9361, 0.01388, 0.9361, 0.01463, 0.9368, 0.01463, 0.9346, 0.008404, 0.9353, 0.008404, 0.9353, 0.01351, 0.9346, 0.01351, 0.9346, 0.01463, 0.9353, 0.01463, 0.9353, 0.01538, 0.9348, 0.01538, 0.9361, 0.01388, 0.9368, 0.01388, 0.9368, 0.01463, 0.9361, 0.01463, 0.934, 0.01388, 0.9345, 0.01388, 0.9346, 0.01463, 0.9341, 0.01463, 0.9353, 0.01388, 0.9361, 0.01388, 0.9361, 0.01463, 0.9353, 0.01463, 0.9353, 0.01388, 0.9346, 0.01388, 0.9347, 0.01463, 0.9353, 0.01463, 0.9346, 0.01388, 0.9353, 0.01388, 0.9353, 0.01463, 0.9347, 0.01463, 0.9361, 0.01388, 0.9353, 0.01388, 0.9353, 0.01463, 0.9361, 0.01463, 0.9341, 0.01388, 0.9346, 0.01388, 0.9347, 0.01463, 0.9341, 0.01463, 0.9355, 0.01441, 0.9353, 0.01444, 0.9353, 0.01463, 0.9354, 0.01463, 0.936, 0.01388, 0.9367, 0.01388, 0.9367, 0.01463, 0.936, 0.01463, 0.9373, 0.01388, 0.9368, 0.01388, 0.9368, 0.01463, 0.9373, 0.01463, 0.9367, 0.01388, 0.936, 0.01388, 0.936, 0.01406, 0.936, 0.01425, 0.936, 0.01444, 0.936, 0.01463, 0.9367, 0.01463, 0.9356, 0.01388, 0.936, 0.01388, 0.936, 0.01463, 0.9356, 0.01463, 0.9352, 0.007158, 0.9344, 0.007158, 0.9346, 0.008404, 0.9353, 0.008404, 0.9378, 0.01354, 0.9371, 0.01425, 0.9368, 0.01391, 0.9374, 0.01331, 0.9356, 0.007158, 0.9361, 0.007158, 0.936, 0.008404, 0.9356, 0.008404, 0.9361, 0.006564, 0.9361, 0.007054, 0.9371, 0.007054, 0.9371, 0.006564, 0.9335, 0.006564, 0.9335, 0.007054, 0.9342, 0.007054, 0.9342, 0.006564, 0.9371, 0.006564, 0.9371, 0.007054, 0.9361, 0.007054, 0.9361, 0.006564, 0.9351, 0.006564, 0.9351, 0.007054, 0.9361, 0.007054, 0.9361, 0.006564, 0.9362, 0.006564, 0.9362, 0.007054, 0.9372, 0.007054, 0.9372, 0.006564, 0.9343, 0.006564, 0.9343, 0.007054, 0.9336, 0.007054, 0.9336, 0.006564, 0.9352, 0.006564, 0.9352, 0.007054, 0.9362, 0.007054, 0.9362, 0.006564, 0.9352, 0.006564, 0.9352, 0.007054, 0.9343, 0.007054, 0.9343, 0.006564, 0.9343, 0.006564, 0.9343, 0.007054, 0.9352, 0.007054, 0.9352, 0.006564, 0.9362, 0.006564, 0.9362, 0.007054, 0.9352, 0.007054, 0.9352, 0.006564, 0.9342, 0.006564, 0.9342, 0.007054, 0.9335, 0.007054, 0.9335, 0.006564, 0.9372, 0.006564, 0.9372, 0.007054, 0.9362, 0.007054, 0.9362, 0.006564, 0.9351, 0.01464, 0.9342, 0.01425, 0.9344, 0.01391, 0.9352, 0.01423, 0.9342, 0.006564, 0.9342, 0.007054, 0.9351, 0.007054, 0.9351, 0.006564, 0.9356, 0.009562, 0.9361, 0.009562, 0.9361, 0.009965, 0.9356, 0.009965, 0.9356, 0.006564, 0.9356, 0.007054, 0.9351, 0.007054, 0.9351, 0.006564, 0.9371, 0.01425, 0.9361, 0.01464, 0.9361, 0.01423, 0.9368, 0.01391, 0.9342, 0.01425, 0.9335, 0.01354, 0.9338, 0.01331, 0.9344, 0.01391, 0.9361, 0.009562, 0.9371, 0.009949, 0.9368, 0.01029, 0.9361, 0.009965, 0.9361, 0.01464, 0.9351, 0.01464, 0.9352, 0.01423, 0.9361, 0.01423, 0.9335, 0.01354, 0.9331, 0.0126, 0.9335, 0.01252, 0.9338, 0.01331, 0.9371, 0.009949, 0.9378, 0.01066, 0.9374, 0.01089, 0.9368, 0.01029, 0.9331, 0.0126, 0.9331, 0.0116, 0.9335, 0.01168, 0.9335, 0.01252, 0.9378, 0.01066, 0.9382, 0.0116, 0.9378, 0.01168, 0.9374, 0.01089, 0.9331, 0.0116, 0.9335, 0.01066, 0.9338, 0.01089, 0.9335, 0.01168, 0.9382, 0.0116, 0.9382, 0.0126, 0.9378, 0.01252, 0.9378, 0.01168, 0.9335, 0.01066, 0.9342, 0.009949, 0.9344, 0.01029, 0.9338, 0.01089, 0.9382, 0.0126, 0.9378, 0.01354, 0.9374, 0.01331, 0.9378, 0.01252, 0.9352, 0.007158, 0.9353, 0.008404, 0.9346, 0.008404, 0.9344, 0.007158, 0.9346, 0.01463, 0.9348, 0.01538, 0.9353, 0.01538, 0.9353, 0.01463, 0.9361, 0.006564, 0.9361, 0.007054, 0.9356, 0.007054, 0.9356, 0.006564, 0.9351, 0.009562, 0.9356, 0.009562, 0.9356, 0.009965, 0.9352, 0.009965, 0.9352, 0.007158, 0.9356, 0.007158, 0.9356, 0.008404, 0.9353, 0.008404, 0.9352, 0.01388, 0.9356, 0.01388, 0.9356, 0.01463, 0.9353, 0.01463, 0.936, 0.006564, 0.9356, 0.006564, 0.9356, 0.006957, 0.936, 0.006957, 0.9361, 0.009549, 0.9356, 0.009549, 0.9356, 0.01005, 0.936, 0.01005, 0.9353, 0.01351, 0.9356, 0.01351, 0.9356, 0.01388, 0.9352, 0.01388, 0.936, 0.008404, 0.936, 0.01351, 0.9356, 0.01351, 0.9356, 0.008404, 0.9354, 0.01107, 0.9356, 0.01107, 0.9356, 0.0117, 0.9355, 0.0117, 0.9353, 0.01538, 0.9356, 0.01538, 0.9356, 0.01603, 0.9354, 0.01603, 0.936, 0.01463, 0.9359, 0.01538, 0.9356, 0.01538, 0.9356, 0.01463, 0.9347, 0.008322, 0.9342, 0.008322, 0.9342, 0.0142, 0.9347, 0.0142, 0.9361, 0.006957, 0.9368, 0.006957, 0.9366, 0.008322, 0.936, 0.008322, 0.9368, 0.006957, 0.9361, 0.006957, 0.936, 0.008322, 0.9366, 0.008322, 0.9352, 0.006957, 0.9345, 0.006957, 0.9347, 0.008322, 0.9353, 0.008322, 0.9352, 0.006957, 0.936, 0.006957, 0.936, 0.008322, 0.9353, 0.008322, 0.9345, 0.006957, 0.934, 0.006957, 0.9342, 0.008322, 0.9347, 0.008322, 0.9367, 0.006957, 0.936, 0.006957, 0.936, 0.008322, 0.9366, 0.008322, 0.9361, 0.006957, 0.9353, 0.006957, 0.9354, 0.008322, 0.936, 0.008322, 0.934, 0.006957, 0.9345, 0.006957, 0.9347, 0.008322, 0.9342, 0.008322, 0.9346, 0.006957, 0.9353, 0.006957, 0.9354, 0.008322, 0.9348, 0.008322, 0.936, 0.006957, 0.9367, 0.006957, 0.9366, 0.008322, 0.936, 0.008322, 0.9353, 0.006957, 0.9346, 0.006957, 0.9348, 0.008322, 0.9354, 0.008322, 0.936, 0.006957, 0.9356, 0.006957, 0.9356, 0.008322, 0.936, 0.008322, 0.9356, 0.006957, 0.9352, 0.006957, 0.9353, 0.008322, 0.9356, 0.008322, 0.9353, 0.006957, 0.9361, 0.006957, 0.936, 0.008322, 0.9354, 0.008322, 0.9367, 0.006957, 0.9373, 0.006957, 0.937, 0.008322, 0.9366, 0.008322, 0.9346, 0.006957, 0.9341, 0.006957, 0.9343, 0.008322, 0.9348, 0.008322, 0.9354, 0.0142, 0.9348, 0.0142, 0.9349, 0.01458, 0.9354, 0.01458, 0.936, 0.008322, 0.9356, 0.008322, 0.9356, 0.0142, 0.936, 0.0142, 0.9366, 0.008322, 0.936, 0.008322, 0.936, 0.0142, 0.9366, 0.0142, 0.936, 0.008322, 0.9354, 0.008322, 0.9354, 0.0142, 0.936, 0.0142, 0.9342, 0.008322, 0.9347, 0.008322, 0.9347, 0.0142, 0.9342, 0.0142, 0.9348, 0.008322, 0.9354, 0.008322, 0.9354, 0.0142, 0.9348, 0.0142, 0.936, 0.008322, 0.9366, 0.008322, 0.9366, 0.0142, 0.936, 0.0142, 0.9354, 0.008322, 0.9348, 0.008322, 0.9348, 0.0142, 0.9354, 0.0142, 0.9356, 0.008322, 0.9353, 0.008322, 0.9353, 0.0142, 0.9356, 0.0142, 0.9354, 0.008322, 0.936, 0.008322, 0.936, 0.0142, 0.9354, 0.0142, 0.9366, 0.008322, 0.937, 0.008322, 0.937, 0.0142, 0.9366, 0.0142, 0.9348, 0.008322, 0.9343, 0.008322, 0.9343, 0.0142, 0.9348, 0.0142, 0.9347, 0.008322, 0.9353, 0.008322, 0.9353, 0.0142, 0.9347, 0.0142, 0.936, 0.008322, 0.9366, 0.008322, 0.9366, 0.0142, 0.936, 0.0142, 0.9366, 0.008322, 0.936, 0.008322, 0.936, 0.0142, 0.9366, 0.0142, 0.9353, 0.008322, 0.9347, 0.008322, 0.9347, 0.0142, 0.9353, 0.0142, 0.9353, 0.008322, 0.936, 0.008322, 0.936, 0.0142, 0.9353, 0.0142, 0.9356, 0.0142, 0.9353, 0.0142, 0.9354, 0.01458, 0.9356, 0.01458, 0.9354, 0.0142, 0.936, 0.0142, 0.9359, 0.01458, 0.9354, 0.01458, 0.9366, 0.01347, 0.937, 0.01301, 0.9367, 0.01279, 0.9364, 0.01316, 0.937, 0.01115, 0.9366, 0.01069, 0.9364, 0.01096, 0.9367, 0.01133, 0.9347, 0.01347, 0.9353, 0.01372, 0.9354, 0.01335, 0.9349, 0.01316, 0.936, 0.0142, 0.9366, 0.0142, 0.9364, 0.01458, 0.9359, 0.01458, 0.9366, 0.0142, 0.936, 0.0142, 0.9359, 0.01458, 0.9364, 0.01458, 0.9353, 0.0142, 0.9347, 0.0142, 0.9349, 0.01458, 0.9354, 0.01458, 0.9353, 0.0142, 0.936, 0.0142, 0.9359, 0.01458, 0.9354, 0.01458, 0.9347, 0.01069, 0.9342, 0.01115, 0.9345, 0.01133, 0.9349, 0.01096, 0.936, 0.0142, 0.9356, 0.0142, 0.9356, 0.01458, 0.9359, 0.01458, 0.9366, 0.0142, 0.936, 0.0142, 0.9359, 0.01458, 0.9364, 0.01458, 0.936, 0.0142, 0.9354, 0.0142, 0.9354, 0.01458, 0.9359, 0.01458, 0.9342, 0.01301, 0.9347, 0.01347, 0.9349, 0.01316, 0.9345, 0.01279, 0.9348, 0.0142, 0.9354, 0.0142, 0.9354, 0.01458, 0.9349, 0.01458, 0.936, 0.01372, 0.9366, 0.01347, 0.9364, 0.01316, 0.9359, 0.01335, 0.9343, 0.01232, 0.9345, 0.01279, 0.935, 0.01243, 0.9349, 0.01217, 0.9367, 0.01279, 0.9369, 0.01232, 0.9363, 0.01217, 0.9362, 0.01243, 0.9354, 0.01077, 0.9349, 0.01096, 0.9352, 0.01142, 0.9355, 0.01131, 0.9354, 0.01335, 0.9359, 0.01335, 0.9358, 0.01274, 0.9355, 0.01274, 0.9349, 0.01096, 0.9345, 0.01133, 0.935, 0.01162, 0.9352, 0.01142, 0.9359, 0.01077, 0.9356, 0.01077, 0.9356, 0.01131, 0.9358, 0.01131, 0.9364, 0.01096, 0.9359, 0.01077, 0.9358, 0.01131, 0.936, 0.01142, 0.9369, 0.01232, 0.9369, 0.0118, 0.9363, 0.01188, 0.9363, 0.01217, 0.9345, 0.01279, 0.9349, 0.01316, 0.9352, 0.01263, 0.935, 0.01243, 0.9345, 0.01133, 0.9343, 0.0118, 0.9349, 0.01188, 0.935, 0.01162, 0.9359, 0.01335, 0.9364, 0.01316, 0.936, 0.01263, 0.9358, 0.01274, 0.9369, 0.0118, 0.9367, 0.01133, 0.9362, 0.01162, 0.9363, 0.01188, 0.9356, 0.01077, 0.9354, 0.01077, 0.9355, 0.01131, 0.9356, 0.01131, 0.9343, 0.0118, 0.9343, 0.01232, 0.9349, 0.01217, 0.9349, 0.01188, 0.9364, 0.01316, 0.9367, 0.01279, 0.9362, 0.01243, 0.936, 0.01263, 0.9367, 0.01133, 0.9364, 0.01096, 0.936, 0.01142, 0.9362, 0.01162, 0.9349, 0.01316, 0.9354, 0.01335, 0.9355, 0.01274, 0.9352, 0.01263, 0.935, 0.01243, 0.9352, 0.01263, 0.9356, 0.01198, 0.935, 0.01162, 0.9349, 0.01188, 0.9356, 0.01198, 0.9358, 0.01274, 0.936, 0.01263, 0.9356, 0.01198, 0.9363, 0.01188, 0.9362, 0.01162, 0.9356, 0.01198, 0.9356, 0.01131, 0.9355, 0.01131, 0.9356, 0.01198, 0.9349, 0.01188, 0.9349, 0.01217, 0.9356, 0.01198, 0.936, 0.01263, 0.9362, 0.01243, 0.9356, 0.01198, 0.9362, 0.01162, 0.936, 0.01142, 0.9356, 0.01198, 0.9352, 0.01263, 0.9355, 0.01274, 0.9356, 0.01198, 0.9349, 0.01217, 0.935, 0.01243, 0.9356, 0.01198, 0.9362, 0.01243, 0.9363, 0.01217, 0.9356, 0.01198, 0.9355, 0.01131, 0.9352, 0.01142, 0.9356, 0.01198, 0.9355, 0.01274, 0.9358, 0.01274, 0.9356, 0.01198, 0.9352, 0.01142, 0.935, 0.01162, 0.9356, 0.01198, 0.9358, 0.01131, 0.9356, 0.01131, 0.9356, 0.01198, 0.936, 0.01142, 0.9358, 0.01131, 0.9356, 0.01198, 0.9363, 0.01217, 0.9363, 0.01188, 0.9356, 0.01198, 0.9358, 0.01441, 0.9356, 0.01448, 0.9356, 0.01463, 0.9358, 0.01463, 0.9376, 0.01409, 0.9376, 0.01425, 0.9377, 0.01425, 0.9377, 0.01409, 0.9355, 0.01409, 0.9352, 0.01406, 0.9353, 0.01425, 0.9354, 0.01425, 0.9356, 0.01397, 0.9358, 0.01398, 0.9358, 0.01405, 0.9356, 0.01405, 0.9356, 0.01388, 0.9354, 0.01388, 0.9355, 0.01409, 0.9356, 0.01403, 0.9354, 0.01388, 0.9352, 0.01388, 0.9352, 0.01406, 0.9355, 0.01409, 0.936, 0.01406, 0.9358, 0.01409, 0.9359, 0.01425, 0.936, 0.01425, 0.936, 0.01388, 0.9358, 0.01388, 0.9358, 0.01409, 0.936, 0.01406, 0.9358, 0.01388, 0.9356, 0.01388, 0.9356, 0.01403, 0.9358, 0.01409, 0.936, 0.01444, 0.9358, 0.01441, 0.9358, 0.01463, 0.936, 0.01463, 0.936, 0.01425, 0.9359, 0.01425, 0.9358, 0.01441, 0.936, 0.01444, 0.9356, 0.01401, 0.9355, 0.01401, 0.9355, 0.01408, 0.9356, 0.01409, 0.9356, 0.01448, 0.9355, 0.01441, 0.9354, 0.01463, 0.9356, 0.01463, 0.9376, 0.01425, 0.9376, 0.01441, 0.9377, 0.01441, 0.9377, 0.01425, 0.9354, 0.01425, 0.9353, 0.01425, 0.9353, 0.01444, 0.9355, 0.01441, 0.2501, 0.1735, 0.2336, 0.1571, 0.2103, 0.1571, 0.1939, 0.1735, 0.194, 0.1967, 0.2105, 0.2131, 0.2338, 0.2131, 0.2502, 0.1967, 0.9359, 0.01425, 0.9357, 0.01425, 0.9357, 0.01432, 0.9358, 0.01442, 0.9355, 0.01409, 0.9356, 0.01419, 0.9356, 0.01417, 0.9356, 0.01403, 0.9358, 0.01442, 0.9357, 0.01432, 0.9356, 0.01434, 0.9356, 0.01448, 0.9376, 0.01441, 0.9376, 0.01425, 0.9377, 0.01425, 0.9377, 0.01442, 0.9358, 0.01401, 0.9356, 0.01401, 0.9356, 0.01409, 0.9358, 0.01408, 0.9355, 0.01398, 0.9356, 0.01397, 0.9356, 0.01405, 0.9355, 0.01405, 0.9376, 0.01425, 0.9376, 0.01409, 0.9377, 0.01409, 0.9377, 0.01425, 0.9355, 0.01441, 0.9356, 0.01431, 0.9355, 0.01425, 0.9354, 0.01425, 0.9358, 0.01409, 0.9357, 0.01419, 0.9357, 0.01425, 0.9359, 0.01425, 0.9354, 0.01425, 0.9355, 0.01425, 0.9356, 0.01419, 0.9355, 0.01409, 0.9356, 0.01448, 0.9356, 0.01434, 0.9356, 0.01431, 0.9355, 0.01441, 0.7094, 0.05586, 0.7144, 0.05586, 0.7144, 0.06262, 0.7094, 0.06262, 0.7094, 0.06829, 0.7144, 0.06829, 0.7144, 0.07374, 0.7094, 0.07374, 0.7094, 0.08481, 0.7144, 0.08481, 0.7144, 0.09087, 0.7094, 0.09087, 0.7358, 0.06262, 0.741, 0.06262, 0.741, 0.06829, 0.7358, 0.06829, 0.7094, 0.06262, 0.7144, 0.06262, 0.7144, 0.06829, 0.7094, 0.06829, 0.7094, 0.07374, 0.7144, 0.07374, 0.7144, 0.0792, 0.7094, 0.0792, 0.7094, 0.0792, 0.7144, 0.0792, 0.7144, 0.08481, 0.7094, 0.08481, 0.7358, 0.05586, 0.741, 0.05586, 0.741, 0.06262, 0.7358, 0.06262, 0.7248, 0.09087, 0.7305, 0.09087, 0.7305, 0.0977, 0.7248, 0.0977, 0.7195, 0.09087, 0.7248, 0.09087, 0.7248, 0.0977, 0.7195, 0.0977, 0.741, 0.09087, 0.7462, 0.09087, 0.7462, 0.0977, 0.741, 0.0977, 0.7041, 0.09087, 0.7094, 0.09087, 0.7094, 0.0977, 0.7041, 0.0977, 0.7305, 0.09087, 0.7358, 0.09087, 0.7358, 0.0977, 0.7305, 0.0977, 0.7144, 0.09087, 0.7195, 0.09087, 0.7195, 0.0977, 0.7144, 0.0977, 0.7358, 0.09087, 0.741, 0.09087, 0.741, 0.0977, 0.7358, 0.0977, 0.7094, 0.09087, 0.7144, 0.09087, 0.7144, 0.0977, 0.7094, 0.0977, 0.9356, 0.01403, 0.9356, 0.01417, 0.9357, 0.01419, 0.9358, 0.01409, 0.7358, 0.06829, 0.741, 0.06829, 0.741, 0.07374, 0.7358, 0.07374, 0.7358, 0.07374, 0.741, 0.07374, 0.741, 0.0792, 0.7358, 0.0792, 0.7358, 0.0792, 0.741, 0.0792, 0.741, 0.08481, 0.7358, 0.08481, 0.7358, 0.08481, 0.741, 0.08481, 0.741, 0.09087, 0.7358, 0.09087, 0.7144, 0.05586, 0.7195, 0.05586, 0.7195, 0.06262, 0.7144, 0.06262, 0.7144, 0.06262, 0.7195, 0.06262, 0.7195, 0.06829, 0.7144, 0.06829, 0.7144, 0.06829, 0.7195, 0.06829, 0.7195, 0.07374, 0.7144, 0.07374, 0.7144, 0.07374, 0.7195, 0.07374, 0.7195, 0.0792, 0.7144, 0.0792, 0.7144, 0.0792, 0.7195, 0.0792, 0.7195, 0.08481, 0.7144, 0.08481, 0.7144, 0.08481, 0.7195, 0.08481, 0.7195, 0.09087, 0.7144, 0.09087, 0.7305, 0.05586, 0.7358, 0.05586, 0.7358, 0.06262, 0.7305, 0.06262, 0.7305, 0.06262, 0.7358, 0.06262, 0.7358, 0.06829, 0.7305, 0.06829, 0.7305, 0.06829, 0.7358, 0.06829, 0.7358, 0.07374, 0.7305, 0.07374, 0.7305, 0.07374, 0.7358, 0.07374, 0.7358, 0.0792, 0.7305, 0.0792, 0.7305, 0.0792, 0.7358, 0.0792, 0.7358, 0.08481, 0.7305, 0.08481, 0.7305, 0.08481, 0.7358, 0.08481, 0.7358, 0.09087, 0.7305, 0.09087, 0.7041, 0.05586, 0.7094, 0.05586, 0.7094, 0.06262, 0.7041, 0.06262, 0.7041, 0.06262, 0.7094, 0.06262, 0.7094, 0.06829, 0.7041, 0.06829, 0.7041, 0.06829, 0.7094, 0.06829, 0.7094, 0.07374, 0.7041, 0.07374, 0.7041, 0.07374, 0.7094, 0.07374, 0.7094, 0.0792, 0.7041, 0.0792, 0.7041, 0.0792, 0.7094, 0.0792, 0.7094, 0.08481, 0.7041, 0.08481, 0.7041, 0.08481, 0.7094, 0.08481, 0.7094, 0.09087, 0.7041, 0.09087, 0.741, 0.05586, 0.7462, 0.05586, 0.7462, 0.06262, 0.741, 0.06262, 0.741, 0.06262, 0.7462, 0.06262, 0.7462, 0.06829, 0.741, 0.06829, 0.741, 0.06829, 0.7462, 0.06829, 0.7462, 0.07374, 0.741, 0.07374, 0.741, 0.07374, 0.7462, 0.07374, 0.7462, 0.0792, 0.741, 0.0792, 0.741, 0.0792, 0.7462, 0.0792, 0.7462, 0.08481, 0.741, 0.08481, 0.741, 0.08481, 0.7462, 0.08481, 0.7462, 0.09087, 0.741, 0.09087, 0.7195, 0.05586, 0.7248, 0.05586, 0.7248, 0.06262, 0.7195, 0.06262, 0.7195, 0.06262, 0.7248, 0.06262, 0.7248, 0.06829, 0.7195, 0.06829, 0.7195, 0.06829, 0.7248, 0.06829, 0.7248, 0.07374, 0.7195, 0.07374, 0.7195, 0.07374, 0.7248, 0.07374, 0.7248, 0.0792, 0.7195, 0.0792, 0.7195, 0.0792, 0.7248, 0.0792, 0.7248, 0.08481, 0.7195, 0.08481, 0.7195, 0.08481, 0.7248, 0.08481, 0.7248, 0.09087, 0.7195, 0.09087, 0.7248, 0.05586, 0.7305, 0.05586, 0.7305, 0.06262, 0.7248, 0.06262, 0.7248, 0.06262, 0.7305, 0.06262, 0.7305, 0.06829, 0.7248, 0.06829, 0.7248, 0.06829, 0.7305, 0.06829, 0.7305, 0.07374, 0.7248, 0.07374, 0.7248, 0.07374, 0.7305, 0.07374, 0.7305, 0.0792, 0.7248, 0.0792, 0.7248, 0.0792, 0.7305, 0.0792, 0.7305, 0.08481, 0.7248, 0.08481, 0.7248, 0.08481, 0.7305, 0.08481, 0.7305, 0.09087, 0.7248, 0.09087, 0.3198, 0.01466, 0.3174, 0.01064, 0.3242, 0.008124, 0.3249, 0.01275, 0.3361, 0.03778, 0.3387, 0.04183, 0.3318, 0.04469, 0.331, 0.03994, 0.316, 0.01845, 0.3122, 0.01568, 0.3174, 0.01064, 0.3198, 0.01466, 0.34, 0.03384, 0.3439, 0.03659, 0.3387, 0.04183, 0.3361, 0.03778, 0.3139, 0.02349, 0.3093, 0.02244, 0.3122, 0.01568, 0.316, 0.01845, 0.342, 0.0233, 0.3466, 0.0224, 0.3467, 0.02975, 0.3421, 0.02875, 0.3421, 0.02875, 0.3467, 0.02975, 0.3439, 0.03659, 0.34, 0.03384, 0.314, 0.02898, 0.3093, 0.02982, 0.3093, 0.02244, 0.3139, 0.02349, 0.3397, 0.01836, 0.3436, 0.01571, 0.3466, 0.0224, 0.342, 0.0233, 0.3162, 0.03406, 0.3122, 0.03666, 0.3093, 0.02982, 0.314, 0.02898, 0.3357, 0.01473, 0.3382, 0.01077, 0.3436, 0.01571, 0.3397, 0.01836, 0.3202, 0.03793, 0.3175, 0.04189, 0.3122, 0.03666, 0.3162, 0.03406, 0.3304, 0.01299, 0.3314, 0.008316, 0.3382, 0.01077, 0.3357, 0.01473, 0.3254, 0.03999, 0.3244, 0.04471, 0.3175, 0.04189, 0.3202, 0.03793, 0.3249, 0.01275, 0.3242, 0.008124, 0.3314, 0.008316, 0.3304, 0.01299, 0.331, 0.03994, 0.3318, 0.04469, 0.3244, 0.04471, 0.3254, 0.03999, 0.2427, 0.259, 0.225, 0.2473, 0.2235, 0.2488, 0.2353, 0.2664, 0.1981, 0.2295, 0.2158, 0.2412, 0.2173, 0.2397, 0.2054, 0.2221, 0.2353, 0.2664, 0.2235, 0.2488, 0.2215, 0.2497, 0.2257, 0.2705, 0.2054, 0.2221, 0.2173, 0.2397, 0.2193, 0.2389, 0.215, 0.2181, 0.2257, 0.2705, 0.2215, 0.2497, 0.2193, 0.2497, 0.2153, 0.2705, 0.2255, 0.218, 0.2214, 0.2389, 0.2234, 0.2397, 0.2351, 0.222, 0.215, 0.2181, 0.2193, 0.2389, 0.2214, 0.2389, 0.2255, 0.218, 0.2153, 0.2705, 0.2193, 0.2497, 0.2173, 0.2489, 0.2056, 0.2666, 0.2351, 0.222, 0.2234, 0.2397, 0.2249, 0.2412, 0.2425, 0.2293, 0.2056, 0.2666, 0.2173, 0.2489, 0.2158, 0.2474, 0.1982, 0.2592, 0.2425, 0.2293, 0.2249, 0.2412, 0.2258, 0.2432, 0.2466, 0.2389, 0.1982, 0.2592, 0.2158, 0.2474, 0.215, 0.2454, 0.1942, 0.2496, 0.2466, 0.2389, 0.2258, 0.2432, 0.2258, 0.2453, 0.2466, 0.2494, 0.1942, 0.2496, 0.215, 0.2454, 0.2149, 0.2432, 0.1941, 0.2392, 0.2466, 0.2494, 0.2258, 0.2453, 0.225, 0.2473, 0.2427, 0.259, 0.1941, 0.2392, 0.2149, 0.2432, 0.2158, 0.2412, 0.1981, 0.2295, 0.9324, 0.01048, 0.9322, 0.01048, 0.9322, 0.01032, 0.9324, 0.01032, 0.9324, 0.01047, 0.9322, 0.01047, 0.9322, 0.01064, 0.9324, 0.01064, 0.9324, 0.01064, 0.9322, 0.01064, 0.9322, 0.0108, 0.9324, 0.0108, 0.9324, 0.01065, 0.9322, 0.01065, 0.9322, 0.01048, 0.9324, 0.01048, 0.9324, 0.01032, 0.9322, 0.01032, 0.9322, 0.01047, 0.9324, 0.01047, 0.9324, 0.0108, 0.9322, 0.0108, 0.9322, 0.01065, 0.9324, 0.01065, 0.9324, 0.01193, 0.9322, 0.01193, 0.9322, 0.01181, 0.9324, 0.01181, 0.9324, 0.01241, 0.9322, 0.01241, 0.9322, 0.01253, 0.9324, 0.01253, 0.9324, 0.01208, 0.9322, 0.01208, 0.9322, 0.01193, 0.9324, 0.01193, 0.9324, 0.01225, 0.9322, 0.01225, 0.9322, 0.01241, 0.9324, 0.01241, 0.9324, 0.01225, 0.9322, 0.01225, 0.9322, 0.01208, 0.9324, 0.01208, 0.9324, 0.01208, 0.9322, 0.01208, 0.9322, 0.01225, 0.9324, 0.01225, 0.9324, 0.01241, 0.9322, 0.01241, 0.9322, 0.01225, 0.9324, 0.01225, 0.9324, 0.01192, 0.9322, 0.01192, 0.9322, 0.01208, 0.9324, 0.01208, 0.9324, 0.01032, 0.9322, 0.01032, 0.9322, 0.0102, 0.9324, 0.0102, 0.2361, 0.2223, 0.2435, 0.2297, 0.2475, 0.2394, 0.2475, 0.2498, 0.2435, 0.2595, 0.2361, 0.2669, 0.2265, 0.2709, 0.216, 0.2709, 0.2064, 0.2669, 0.199, 0.2595, 0.195, 0.2498, 0.195, 0.2394, 0.199, 0.2297, 0.2064, 0.2223, 0.216, 0.2183, 0.2265, 0.2183, 0.9324, 0.0108, 0.9322, 0.0108, 0.9322, 0.01092, 0.9324, 0.01092, 0.9343, 0.01174, 0.9341, 0.01174, 0.9339, 0.01181, 0.9338, 0.01193, 0.9337, 0.01208, 0.9337, 0.01225, 0.9338, 0.01241, 0.9339, 0.01253, 0.9341, 0.01259, 0.9343, 0.01259, 0.9344, 0.01253, 0.9345, 0.01241, 0.9346, 0.01225, 0.9346, 0.01208, 0.9345, 0.01192, 0.9344, 0.0118, 0.2121, 0.271, 0.2324, 0.271, 0.2324, 0.2902, 0.2121, 0.2902, 0.2324, 0.3413, 0.2121, 0.3413, 0.2121, 0.3349, 0.2324, 0.3349, 0.2324, 0.3349, 0.2121, 0.3349, 0.2121, 0.3285, 0.2324, 0.3285, 0.2121, 0.2902, 0.2324, 0.2902, 0.2324, 0.2966, 0.2121, 0.2966, 0.1986, 0.3285, 0.1918, 0.3285, 0.1918, 0.3094, 0.1986, 0.3094, 0.2459, 0.3094, 0.2526, 0.3094, 0.2526, 0.3285, 0.2459, 0.3285, 0.2121, 0.3094, 0.2121, 0.303, 0.2324, 0.303, 0.2324, 0.3094, 0.2121, 0.303, 0.2121, 0.2966, 0.2324, 0.2966, 0.2324, 0.303, 0.2324, 0.3413, 0.2324, 0.3477, 0.2121, 0.3477, 0.2121, 0.3413, 0.2324, 0.3094, 0.2391, 0.3094, 0.2391, 0.3285, 0.2324, 0.3285, 0.2459, 0.3094, 0.2459, 0.3285, 0.2459, 0.3285, 0.2459, 0.3094, 0.2121, 0.3285, 0.2053, 0.3285, 0.2053, 0.3094, 0.2121, 0.3094, 0.2053, 0.3285, 0.1986, 0.3285, 0.1986, 0.3094, 0.2053, 0.3094, 0.2391, 0.3094, 0.2459, 0.3094, 0.2459, 0.3285, 0.2391, 0.3285, 0.2324, 0.3413, 0.2324, 0.3349, 0.2324, 0.3349, 0.2324, 0.3413, 0.2324, 0.303, 0.2324, 0.2966, 0.2324, 0.2966, 0.2324, 0.303, 0.2391, 0.3285, 0.2391, 0.3094, 0.2391, 0.3094, 0.2391, 0.3285, 0.1929, 0.3271, 0.1929, 0.3472, 0.2507, 0.3468, 0.2507, 0.327, 0.2486, 0.327, 0.2486, 0.3468, 0.1992, 0.3468, 0.1992, 0.327, 0.1992, 0.3271, 0.1992, 0.3472, 0.2486, 0.3472, 0.2486, 0.3271, 0.2507, 0.3156, 0.2507, 0.3046, 0.1929, 0.3046, 0.1929, 0.3156, 0.2507, 0.327, 0.2507, 0.3468, 0.1929, 0.3472, 0.1929, 0.3271, 0.2507, 0.3177, 0.2507, 0.327, 0.1929, 0.3271, 0.1929, 0.3178, 0.1992, 0.3178, 0.1992, 0.3271, 0.2486, 0.3271, 0.2304, 0.3178, 0.2486, 0.3177, 0.2486, 0.327, 0.1992, 0.327, 0.1992, 0.3177, 0.1929, 0.3178, 0.1929, 0.3271, 0.2507, 0.327, 0.2507, 0.3177, 0.1929, 0.3106, 0.1929, 0.3178, 0.2507, 0.3177, 0.2507, 0.3106, 0.2486, 0.3106, 0.2486, 0.3177, 0.1992, 0.3177, 0.1992, 0.3106, 0.1992, 0.3106, 0.1992, 0.3178, 0.2304, 0.3178, 0.2304, 0.3106, 0.2507, 0.3106, 0.2507, 0.3177, 0.1929, 0.3178, 0.1929, 0.3106, 0.2121, 0.3094, 0.2324, 0.3094, 0.2324, 0.3285, 0.2121, 0.3285, 0.3322, 0.0447, 0.325, 0.04471, 0.3258, 0.0401, 0.3312, 0.04015, 0.3251, 0.007281, 0.3324, 0.007295, 0.3315, 0.01191, 0.3261, 0.01186, 0.3389, 0.04181, 0.3322, 0.0447, 0.3312, 0.04015, 0.3361, 0.03802, 0.3184, 0.01016, 0.3251, 0.007281, 0.3261, 0.01186, 0.3212, 0.01397, 0.344, 0.03655, 0.3389, 0.04181, 0.3361, 0.03802, 0.3399, 0.03408, 0.3106, 0.02228, 0.3133, 0.01544, 0.3174, 0.01789, 0.3153, 0.02305, 0.3133, 0.01544, 0.3184, 0.01016, 0.3212, 0.01397, 0.3174, 0.01789, 0.3467, 0.02973, 0.344, 0.03655, 0.3399, 0.03408, 0.342, 0.02894, 0.3106, 0.02964, 0.3106, 0.02228, 0.3153, 0.02305, 0.3153, 0.02866, 0.3467, 0.02236, 0.3467, 0.02973, 0.342, 0.02894, 0.342, 0.02335, 0.3133, 0.0365, 0.3106, 0.02964, 0.3153, 0.02866, 0.3172, 0.03387, 0.344, 0.01552, 0.3467, 0.02236, 0.342, 0.02335, 0.34, 0.01814, 0.3183, 0.04181, 0.3133, 0.0365, 0.3172, 0.03387, 0.3209, 0.03789, 0.339, 0.01021, 0.344, 0.01552, 0.34, 0.01814, 0.3364, 0.01411, 0.325, 0.04471, 0.3183, 0.04181, 0.3209, 0.03789, 0.3258, 0.0401, 0.3324, 0.007295, 0.339, 0.01021, 0.3364, 0.01411, 0.3315, 0.01191, 0.2474, 0.2497, 0.2434, 0.2594, 0.2258, 0.2476, 0.2266, 0.2456, 0.1949, 0.2393, 0.1989, 0.2296, 0.2166, 0.2414, 0.2158, 0.2434, 0.2434, 0.2594, 0.2361, 0.2668, 0.2242, 0.2491, 0.2258, 0.2476, 0.1989, 0.2296, 0.2063, 0.2223, 0.2181, 0.2399, 0.2166, 0.2414, 0.2361, 0.2668, 0.2264, 0.2708, 0.2223, 0.2499, 0.2242, 0.2491, 0.216, 0.2183, 0.2264, 0.2183, 0.2223, 0.2391, 0.2201, 0.2391, 0.2063, 0.2223, 0.216, 0.2183, 0.2201, 0.2391, 0.2181, 0.2399, 0.2264, 0.2708, 0.216, 0.2708, 0.2201, 0.2499, 0.2223, 0.2499, 0.2264, 0.2183, 0.2361, 0.2223, 0.2242, 0.2399, 0.2223, 0.2391, 0.216, 0.2708, 0.2063, 0.2668, 0.2181, 0.2491, 0.2201, 0.2499, 0.2361, 0.2223, 0.2434, 0.2296, 0.2258, 0.2414, 0.2242, 0.2399, 0.2063, 0.2668, 0.1989, 0.2594, 0.2166, 0.2476, 0.2181, 0.2491, 0.2434, 0.2296, 0.2474, 0.2393, 0.2266, 0.2434, 0.2258, 0.2414, 0.1989, 0.2594, 0.1949, 0.2497, 0.2158, 0.2456, 0.2166, 0.2476, 0.2474, 0.2393, 0.2474, 0.2497, 0.2266, 0.2456, 0.2266, 0.2434, 0.1949, 0.2497, 0.1949, 0.2393, 0.2158, 0.2434, 0.2158, 0.2456, 0.9389, 0.01048, 0.9389, 0.01032, 0.939, 0.01032, 0.939, 0.01048, 0.9389, 0.01047, 0.9389, 0.01064, 0.939, 0.01064, 0.939, 0.01047, 0.9389, 0.01064, 0.9389, 0.0108, 0.939, 0.0108, 0.939, 0.01064, 0.9389, 0.01065, 0.9389, 0.01048, 0.939, 0.01048, 0.939, 0.01065, 0.9389, 0.01032, 0.9389, 0.01047, 0.939, 0.01047, 0.939, 0.01032, 0.9389, 0.0108, 0.9389, 0.01065, 0.939, 0.01065, 0.939, 0.0108, 0.9389, 0.01193, 0.9389, 0.01181, 0.939, 0.01181, 0.939, 0.01193, 0.9389, 0.01241, 0.9389, 0.01253, 0.939, 0.01253, 0.939, 0.01241, 0.9389, 0.01208, 0.9389, 0.01193, 0.939, 0.01193, 0.939, 0.01208, 0.9389, 0.01225, 0.9389, 0.01241, 0.939, 0.01241, 0.939, 0.01225, 0.9389, 0.01225, 0.9389, 0.01208, 0.939, 0.01208, 0.939, 0.01225, 0.9389, 0.01208, 0.9389, 0.01225, 0.939, 0.01225, 0.939, 0.01208, 0.9389, 0.01241, 0.9389, 0.01225, 0.939, 0.01225, 0.939, 0.01241, 0.9389, 0.01192, 0.9389, 0.01208, 0.939, 0.01208, 0.939, 0.01192, 0.9389, 0.01032, 0.9389, 0.0102, 0.939, 0.0102, 0.939, 0.01032, 0.2435, 0.2595, 0.2361, 0.2669, 0.2265, 0.2709, 0.216, 0.2709, 0.2064, 0.2669, 0.199, 0.2595, 0.195, 0.2498, 0.195, 0.2394, 0.199, 0.2297, 0.2064, 0.2223, 0.216, 0.2183, 0.2265, 0.2183, 0.2361, 0.2223, 0.2435, 0.2297, 0.2475, 0.2394, 0.2475, 0.2498, 0.9389, 0.0108, 0.9389, 0.01092, 0.939, 0.01092, 0.939, 0.0108, 0.9343, 0.01174, 0.9344, 0.0118, 0.9345, 0.01192, 0.9346, 0.01208, 0.9346, 0.01225, 0.9345, 0.01241, 0.9344, 0.01253, 0.9343, 0.01259, 0.9341, 0.01259, 0.9339, 0.01253, 0.9338, 0.01241, 0.9337, 0.01225, 0.9337, 0.01208, 0.9338, 0.01193, 0.9339, 0.01181, 0.9341, 0.01174, 0.2111, 0.2787, 0.2111, 0.295, 0.2306, 0.295, 0.2306, 0.2787, 0.2306, 0.3385, 0.2306, 0.3331, 0.2111, 0.3331, 0.2111, 0.3385, 0.2306, 0.3331, 0.2306, 0.3276, 0.2111, 0.3276, 0.2111, 0.3331, 0.2111, 0.295, 0.2111, 0.3005, 0.2306, 0.3005, 0.2306, 0.295, 0.1982, 0.3276, 0.1982, 0.3113, 0.1917, 0.3113, 0.1917, 0.3276, 0.2435, 0.3113, 0.2435, 0.3276, 0.25, 0.3276, 0.25, 0.3113, 0.2111, 0.3113, 0.2306, 0.3113, 0.2306, 0.3059, 0.2111, 0.3059, 0.2111, 0.3059, 0.2306, 0.3059, 0.2306, 0.3005, 0.2111, 0.3005, 0.2306, 0.3385, 0.2111, 0.3385, 0.2111, 0.3439, 0.2306, 0.3439, 0.2306, 0.3113, 0.2306, 0.3276, 0.237, 0.3276, 0.237, 0.3113, 0.2435, 0.3113, 0.2435, 0.3113, 0.2435, 0.3276, 0.2435, 0.3276, 0.2111, 0.3276, 0.2111, 0.3113, 0.2047, 0.3113, 0.2047, 0.3276, 0.2047, 0.3276, 0.2047, 0.3113, 0.1982, 0.3113, 0.1982, 0.3276, 0.237, 0.3113, 0.237, 0.3276, 0.2435, 0.3276, 0.2435, 0.3113, 0.2306, 0.3385, 0.2306, 0.3385, 0.2306, 0.3331, 0.2306, 0.3331, 0.2306, 0.3059, 0.2306, 0.3059, 0.2306, 0.3005, 0.2306, 0.3005, 0.237, 0.3276, 0.237, 0.3276, 0.237, 0.3113, 0.237, 0.3113, 0.1929, 0.294, 0.2507, 0.2942, 0.2507, 0.2744, 0.1929, 0.274, 0.2486, 0.2942, 0.1992, 0.2942, 0.1992, 0.2744, 0.2486, 0.2744, 0.1992, 0.294, 0.2486, 0.294, 0.2486, 0.274, 0.1992, 0.274, 0.2507, 0.3156, 0.1929, 0.3156, 0.1929, 0.3046, 0.2507, 0.3046, 0.2507, 0.2942, 0.1929, 0.294, 0.1929, 0.274, 0.2507, 0.2744, 0.2507, 0.3034, 0.1929, 0.3033, 0.1929, 0.294, 0.2507, 0.2942, 0.1992, 0.3033, 0.2304, 0.3033, 0.2486, 0.294, 0.1992, 0.294, 0.2486, 0.3034, 0.1992, 0.3034, 0.1992, 0.2942, 0.2486, 0.2942, 0.1929, 0.3033, 0.2507, 0.3034, 0.2507, 0.2942, 0.1929, 0.294, 0.1929, 0.3106, 0.2507, 0.3106, 0.2507, 0.3034, 0.1929, 0.3033, 0.2486, 0.3106, 0.1992, 0.3106, 0.1992, 0.3034, 0.2486, 0.3034, 0.1992, 0.3106, 0.2304, 0.3106, 0.2304, 0.3033, 0.1992, 0.3033, 0.2507, 0.3106, 0.1929, 0.3106, 0.1929, 0.3033, 0.2507, 0.3034, 0.2111, 0.3113, 0.2111, 0.3276, 0.2306, 0.3276, 0.2306, 0.3113])
me_circle_005.materials.append(mat_metal)
me_circle_005.materials.append(mat_whick)
me_circle_005.materials.append(mat_wood)
me_circle_005.use_remesh_fix_poles = True
me_circle_005.use_remesh_preserve_attributes = False
me_circle_005.use_mirror_vertex_groups = False
me_circle_005.update()

# ---- objects
ob_circle = bpy.data.objects.new('Circle', me_circle_005)

# ---- transforms, parenting, visibility, modifiers, constraints
ob_circle.location = (0.0, 0.0, 0.0)
ob_circle.rotation_euler = (1.995, -0.0, 0.0)
ob_circle.lineart.crease_threshold = 0.0
_m = ob_circle.modifiers.new('Auto Smooth', 'NODES')
_m.node_group = ng_auto_smooth
_gi = [s.identifier for s in ng_auto_smooth.interface.items_tree if s.item_type == 'SOCKET' and s.in_out == 'INPUT']
_m[_gi[1]] = 1.047  # Angle

# ---- collection membership
col_collection.objects.link(ob_circle)

# ---- scene / render settings (as saved in the file)
scene.frame_start = 1; scene.frame_end = 250; scene.frame_set(105)
scene.render.engine = 'BLENDER_EEVEE_NEXT'
scene.cycles.use_denoising = False
scene.cycles.samples = 128
scene.cycles.sampling_pattern = 'TABULATED_SOBOL'
scene.cycles.use_adaptive_sampling = False
scene.cycles.use_light_tree = False
scene.view_settings.view_transform = 'Filmic'
bpy.context.view_layer.update()

# ---- added for rendering (the .blend has no active camera and no usable light): camera, sun
cam_auto = bpy.data.cameras.new('AutoCamera')
cam_auto.lens = 50.0
cam_auto.sensor_width = 36.0
cam_auto.clip_end = 1000.0
ob_auto_camera = bpy.data.objects.new('AutoCamera', cam_auto)
scene.collection.objects.link(ob_auto_camera)
ob_auto_camera.location = (9.72989, -11.5756, 9.87212)
ob_auto_camera.rotation_euler = (1.09748, -7.21219e-08, 0.694738)
scene.camera = ob_auto_camera
light_auto_sun = bpy.data.lights.new('AutoSun', 'SUN')
light_auto_sun.energy = 3.0
light_auto_sun.angle = 0.0523599
ob_auto_sun = bpy.data.objects.new('AutoSun', light_auto_sun)
scene.collection.objects.link(ob_auto_sun)
ob_auto_sun.rotation_euler = (0.872665, 0.174533, 0.523599)
bpy.context.view_layer.update()
